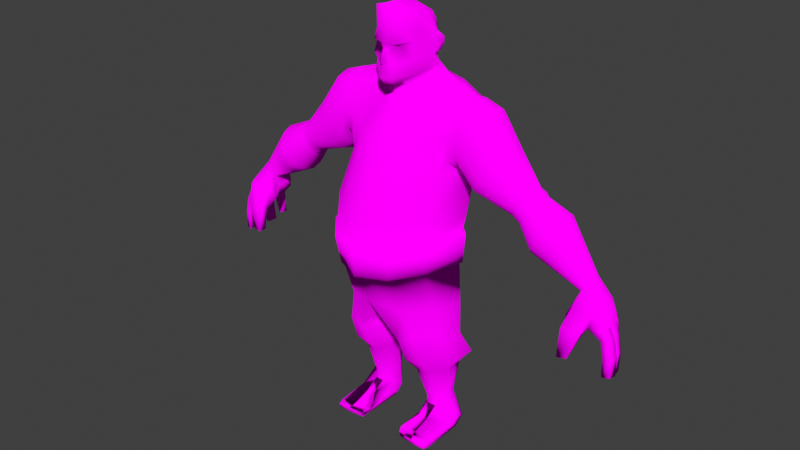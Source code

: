 # Source: Achmad_Rafidani_Aufar_-_UV_Map.blend  (saved by Blender 3.6.11; exported with 4.5.12 LTS)
import bpy
from mathutils import Matrix  # noqa: F401  (used for matrix-valued properties, if any)

bpy.ops.wm.read_factory_settings(use_empty=True)
scene = bpy.context.scene
scene.name = 'Scene'

# ---- collections
col_collection = bpy.data.collections.new('Collection'); scene.collection.children.link(col_collection)

# ---- images (referenced by path relative to the original .blend; pixels are not part of the script)
import os
ASSET_DIR = os.environ.get("B2B_ASSET_DIR", "")  # directory of the original .blend (textures are referenced by path, not embedded)
HERE = os.path.dirname(os.path.abspath(__file__))  # packed textures are extracted next to this script under _unpacked/

def load_image(name, relpath, width, height, colorspace="sRGB"):
    """Load a texture the original file referenced (path relative to the .blend, or extracted next to this script)."""
    p = next((c for c in (os.path.join(HERE, relpath), os.path.join(ASSET_DIR, relpath)) if relpath and os.path.exists(c)), "")
    if p:
        img = bpy.data.images.load(p, check_existing=True)
        img.name = name
    else:  # same state as the original file: an image datablock whose file is absent (Cycles renders it pink)
        img = bpy.data.images.new(name, width, height)
        img.source = "FILE"
        img.filepath = "//" + (relpath or name)
    img.colorspace_settings.name = colorspace
    return img
img_character_png = load_image('Character.png', 'Character.png', 1024, 1024, 'sRGB')

# ---- materials (node trees are filled in below, after node groups)
mat_material = bpy.data.materials.new('Material')
mat_material.use_transparent_shadow = False

# ---- node groups
ng_auto_smooth = bpy.data.node_groups.new('Auto Smooth', 'GeometryNodeTree')
_s = ng_auto_smooth.interface.new_socket(name='Geometry', in_out='OUTPUT', socket_type='NodeSocketGeometry')
_s = ng_auto_smooth.interface.new_socket(name='Geometry', in_out='INPUT', socket_type='NodeSocketGeometry')
_s = ng_auto_smooth.interface.new_socket(name='Angle', in_out='INPUT', socket_type='NodeSocketFloat')
_s.subtype = 'ANGLE'
_s.min_value = 0.0
_s.max_value = 3.142
ng_auto_smooth.is_modifier = True
_N = ng_auto_smooth.nodes; _L = ng_auto_smooth.links
n0 = _N.new('NodeGroupOutput'); n0.name = 'Group Output'; n0.location = (480, -100)
n1 = _N.new('NodeGroupInput'); n1.name = 'Group Input'; n1.location = (-420, -300)
n2 = _N.new('NodeGroupInput'); n2.name = 'Group Input.001'; n2.location = (-60, -100)
n3 = _N.new('GeometryNodeSetShadeSmooth'); n3.name = 'Set Shade Smooth'; n3.location = (120, -100)
n3.domain = 'EDGE'
n4 = _N.new('GeometryNodeSetShadeSmooth'); n4.name = 'Set Shade Smooth.001'; n4.location = (300, -100)
n5 = _N.new('GeometryNodeInputMeshEdgeAngle'); n5.name = 'Edge Angle'; n5.location = (-420, -220)
n6 = _N.new('GeometryNodeInputEdgeSmooth'); n6.name = 'Is Edge Smooth'; n6.location = (-60, -160)
n7 = _N.new('GeometryNodeInputShadeSmooth'); n7.name = 'Is Face Smooth'; n7.location = (-240, -340)
n8 = _N.new('FunctionNodeBooleanMath'); n8.name = 'Boolean Math'; n8.location = (-60, -220)
n9 = _N.new('FunctionNodeCompare'); n9.name = 'Compare'; n9.location = (-240, -180)
n9.operation = 'LESS_EQUAL'
_L.new(n5.outputs[0], n9.inputs[0])
_L.new(n4.outputs[0], n0.inputs[0])
_L.new(n1.outputs[1], n9.inputs[1])
_L.new(n9.outputs[0], n8.inputs[0])
_L.new(n7.outputs[0], n8.inputs[1])
_L.new(n2.outputs[0], n3.inputs[0])
_L.new(n6.outputs[0], n3.inputs[1])
_L.new(n3.outputs[0], n4.inputs[0])
_L.new(n8.outputs[0], n3.inputs[2])
n0.is_active_output = True

# ---- material node trees
mat_material.use_nodes = True; mat_material.node_tree.nodes.clear()
_N = mat_material.node_tree.nodes; _L = mat_material.node_tree.links
n0 = _N.new('ShaderNodeOutputMaterial'); n0.name = 'Material Output'; n0.location = (300, 300)
n1 = _N.new('ShaderNodeBsdfDiffuse'); n1.name = 'Diffuse BSDF'; n1.location = (10, 300)
n1.inputs[1].default_value = 0.5
n2 = _N.new('ShaderNodeTexImage'); n2.name = 'Image Texture'; n2.location = (-280, 275)
n2.image = img_character_png
_L.new(n1.outputs[0], n0.inputs[0])
_L.new(n2.outputs[0], n1.inputs[0])
n0.is_active_output = True

# ---- world
world_world = bpy.data.worlds.new('World'); scene.world = world_world
world_world.use_nodes = True; world_world.node_tree.nodes.clear()
_N = world_world.node_tree.nodes; _L = world_world.node_tree.links
n0 = _N.new('ShaderNodeOutputWorld'); n0.name = 'World Output'; n0.location = (300, 300)
n1 = _N.new('ShaderNodeBackground'); n1.name = 'Background'; n1.location = (10, 300)
n1.inputs[0].default_value = (0.05088, 0.05088, 0.05088, 1.0)
_L.new(n1.outputs[0], n0.inputs[0])
n0.is_active_output = True
world_world.color = (0.05088, 0.05088, 0.05088)
world_world.use_sun_shadow = False
world_world.sun_shadow_jitter_overblur = 0.0

# ---- meshes
me_cube = bpy.data.meshes.new('Cube')
me_cube.from_pydata([(0.4724, -0.1689, -0.5969), (0.4969, -0.4615, 0.8678), (0.6188, 0.3611, -0.3458), (0.3676, 0.5062, 0.542), (0.6083, 0.3991, 0.2197), (0.5316, -0.4025, 0.4744), (0.6664, 0.2197, -0.4362), (0.426, 0.185, 0.7485), (0.6228, 0.1658, 0.2857), (0.4013, 0.5975, -0.4095), (0.2739, 0.7113, 0.4461), (0.296, -0.4615, -0.7068), (0.3024, -0.6952, 0.9923), (0.3324, -0.6489, 0.4499), (0.33, 0.7094, 0.184), (0.2904, 0.2176, 0.8543), (0.5887, 0.3242, -0.1482), (0.5462, -0.5003, -0.1676), (0.6515, 0.1526, -0.1528), (0.3397, -0.6358, -0.2657), (0.5686, 0.4051, 0.04587), (0.4923, -0.4114, 0.2139), (0.6016, 0.1276, 0.1463), (0.3349, -0.6444, 0.1772), (0.1928, -0.7076, 0.1491), (0.08267, -0.7219, 0.06081), (0.08267, -0.7637, -0.2205), (0.0696, -0.7591, 0.06146), (0.1, -0.8472, -0.2134), (0.1782, -0.7408, -0.7496), (0.1646, -0.7905, -0.2923), (0.469, -0.2114, 0.8085), (0.5916, -0.2181, 0.4917), (0.6067, 0.0757, -0.5102), (0.2965, -0.2844, 0.937), (0.6294, -0.1764, -0.1503), (0.5822, -0.2068, 0.1679), (0.3564, -0.7229, 0.2046), (0.6328, 0.2214, -0.1806), (0.5998, 0.3118, 0.3539), (0.7492, 0.4025, 0.2115), (0.7263, 0.3147, -0.09746), (0.7589, 0.3939, 0.0651), (0.68, 0.3335, 0.2959), (0.5267, -0.3918, -0.4547), (0.6714, 0.1635, -0.2941), (0.3444, -0.6782, -0.5681), (0.1814, -0.8283, -0.6021), (0.6321, -0.09619, -0.3352), (0.4527, 0.02526, -0.7377), (0.2259, -0.27, -0.8434), (0.4116, 0.3482, 0.6453), (0.2822, 0.5571, 0.6733), (0.3781, 0.6339, -0.2164), (0.2865, 0.3813, 0.767), (0.8256, 0.489, -0.6393), (0.4866, 0.7408, -0.6931), (1.003, 0.849, -0.874), (1.327, 0.5024, -0.929), (0.8911, -0.1227, -1.028), (0.3387, -0.2944, -1.157), (1.318, -0.4081, -2.785), (0.7716, -0.9921, -2.735), (1.599, 0.4823, -2.902), (1.078, 1.315, -2.593), (1.65, 0.1957, -3.943), (1.148, 0.6425, -3.846), (0.8085, -1.46, -3.812), (1.382, -0.8885, -3.815), (0.7208, -0.7487, -2.029), (1.053, 1.364, -1.784), (1.022, 0.5353, -7.173), (1.549, 0.222, -7.23), (1.021, -0.9501, -7.242), (1.402, -0.3438, -7.206), (0.786, -1.101, -6.325), (0.606, -1.049, -7.24), (0.3489, -0.3887, -7.163), (0.3306, 0.00436, -7.231), (0.4943, 0.5387, -7.155), (0.879, 0.6376, -6.216), (0.9443, 0.6298, -9.261), (1.163, 0.5205, -9.27), (1.01, -0.007462, -9.34), (1.185, 0.2773, -9.274), (0.7601, -0.05183, -9.334), (0.6054, 0.1894, -9.257), (0.5944, 0.4867, -9.253), (0.6871, 0.6319, -9.25), (0.4499, 0.8312, -7.795), (1.049, 0.8271, -7.757), (1.55, -0.1362, -7.923), (1.088, -0.6802, -7.941), (0.2515, 0.2913, -7.841), (1.684, 0.5549, -7.874), (0.5852, -0.7696, -7.929), (0.2737, -0.3132, -7.884), (0.955, 0.6697, -8.258), (1.012, -0.3413, -8.369), (0.4974, -0.09655, -8.313), (0.5861, 0.6724, -8.269), (1.32, 0.02154, -8.357), (0.4826, 0.3028, -8.307), (1.367, 0.4787, -8.272), (0.6763, -0.4009, -8.361), (1.007, -0.03457, -9.571), (0.7576, -0.0681, -9.542), (0.6404, 0.6114, -9.9), (0.5477, 0.4898, -9.826), (0.5774, 0.1823, -9.655), (1.479, 0.2658, -9.798), (1.486, 0.5083, -9.922), (1.108, 0.6038, -9.926), (0.7576, -0.4076, -9.75), (1.007, -0.3962, -9.793), (0.6404, 0.3175, -10.16), (0.5477, 0.3278, -10.01), (0.5774, -0.1385, -9.891), (1.479, -0.01864, -9.975), (1.476, 0.2518, -10.16), (1.108, 0.2755, -10.16), (0.5477, -0.8774, -9.973), (1.003, -0.9314, -9.94), (0.6404, -1.02, -10.15), (1.437, -0.9572, -10.0), (1.433, -1.047, -10.16), (1.108, -1.062, -10.16), (0.5527, -0.7388, -9.96), (1.004, -0.8229, -9.92), (1.478, -0.8496, -10.16), (1.444, -0.8241, -9.993), (0.6404, -0.7839, -10.16), (1.108, -0.8259, -10.16), (0.5477, -0.7736, -10.01), (0.6215, -1.03, -10.02), (1.42, -1.074, -10.05), (1.05, -1.075, -10.02), (1.415, -0.1266, -1.161), (1.622, 0.5015, -1.026), (1.502, 0.8382, -2.588), (1.452, 1.187, -1.785), (1.396, -0.3502, -1.923), (1.465, -0.3168, -2.421), (1.525, 0.9405, -1.25), (3.285, 0.9277, -3.245), (2.362, 1.162, -2.644), (3.401, 0.8712, -3.072), (2.571, 1.06, -2.333), (3.486, 0.717, -2.946), (2.724, 0.7826, -2.105), (3.517, 0.5063, -2.9), (2.78, 0.403, -2.021), (2.724, 0.02353, -2.105), (2.571, -0.2543, -2.333), (2.362, -0.356, -2.644), (2.153, -0.2543, -2.955), (2.018, 0.02353, -3.144), (3.053, 0.5063, -3.59), (1.962, 0.403, -3.227), (3.084, 0.717, -3.544), (2.018, 0.7826, -3.144), (3.169, 0.8712, -3.418), (2.153, 1.06, -2.955), (1.638, 1.162, -2.014), (1.655, 1.06, -1.407), (1.692, 0.7826, -1.136), (1.706, 0.403, -1.036), (1.692, 0.02353, -1.136), (1.655, -0.2543, -1.407), (1.638, -0.356, -2.014), (1.627, -0.2543, -2.372), (1.64, 0.02353, -2.725), (1.645, 0.403, -2.899), (1.64, 0.7826, -2.725), (1.627, 1.06, -2.372), (2.087, -0.2543, -1.555), (1.94, -0.356, -2.223), (2.182, 0.02353, -1.305), (2.217, 0.403, -1.214), (1.89, 1.06, -2.663), (1.94, 1.162, -2.223), (2.087, 1.06, -1.555), (2.182, 0.7826, -1.305), (1.829, 0.7826, -2.934), (1.803, 0.403, -3.063), (1.829, 0.02353, -2.934), (1.89, -0.2543, -2.663), (4.942, 0.6716, -4.635), (5.016, 0.6356, -4.525), (5.07, 0.5373, -4.445), (5.09, 0.403, -4.415), (5.07, 0.2688, -4.445), (5.016, 0.1705, -4.525), (4.942, 0.1345, -4.635), (4.868, 0.1705, -4.745), (4.814, 0.2688, -4.826), (4.764, 0.403, -4.855), (4.814, 0.5373, -4.826), (4.868, 0.6356, -4.745), (3.862, 1.058, -3.718), (3.682, 0.9704, -3.987), (4.037, 0.9704, -3.486), (4.309, 0.403, -3.251), (4.208, 0.7306, -3.303), (3.55, 0.7306, -4.183), (3.502, 0.403, -4.255), (3.55, 0.0755, -4.183), (3.682, -0.1643, -3.987), (3.862, -0.252, -3.718), (4.037, -0.1643, -3.486), (4.208, 0.0755, -3.303), (1.579, 0.1605, -6.352), (1.283, -0.5003, -6.367), (4.981, 0.9413, -5.4), (5.067, 0.4072, -5.385), (5.031, 0.6738, -5.385), (4.841, 0.8093, -5.319), (5.354, -0.1622, -5.075), (5.408, -0.04282, -5.008), (5.493, 0.4766, -4.971), (5.363, 0.7339, -4.983), (4.727, 0.572, -5.054), (4.728, 0.284, -5.066), (5.494, 0.1885, -4.983), (4.814, 0.8137, -5.064), (5.183, 0.9017, -5.008), (4.971, 0.9284, -5.041), (4.621, 0.01121, -5.366), (5.319, 0.9289, -5.453), (5.538, 0.7727, -5.44), (4.709, 0.2692, -5.282), (4.751, 0.5562, -5.28), (5.654, 0.4907, -5.392), (5.111, 0.082, -5.384), (5.671, 0.2004, -5.415), (5.615, 0.01894, -5.42), (5.283, -0.1347, -5.429), (5.673, 0.2546, -5.412), (5.565, 0.002245, -5.378), (5.624, 0.551, -5.42), (5.654, 0.2513, -5.372), (5.441, 0.7932, -5.449), (5.641, 0.5479, -5.351), (5.26, 0.9462, -5.378), (5.478, 0.7963, -5.372), (5.894, 0.2074, -6.599), (5.838, 0.02599, -6.603), (5.661, -0.02533, -6.609), (5.702, 0.1603, -6.609), (5.796, 0.5277, -6.673), (5.814, 0.2916, -6.693), (5.61, 0.4913, -6.666), (5.605, 0.2239, -6.674), (5.551, 0.7798, -6.55), (5.605, 0.558, -6.569), (5.402, 0.7303, -6.485), (5.433, 0.5038, -6.49), (5.158, 0.9179, -6.241), (5.299, 0.9359, -6.275), (5.334, 0.8003, -6.278), (5.224, 0.7398, -6.24), (5.744, 0.02246, -5.693), (5.8, 0.2039, -5.689), (5.567, -0.02886, -5.699), (5.608, 0.1568, -5.699), (5.834, 0.02423, -6.128), (5.657, -0.02709, -6.133), (5.697, 0.1586, -6.134), (5.889, 0.2057, -6.123), (5.763, 0.2564, -5.698), (5.744, 0.4925, -5.677), (5.563, 0.4561, -5.71), (5.55, 0.1886, -5.709), (5.846, 0.2588, -6.147), (5.633, 0.1911, -6.158), (5.828, 0.4949, -6.126), (5.646, 0.4585, -6.159), (5.668, 0.5524, -5.705), (5.582, 0.7741, -5.725), (5.429, 0.7246, -5.736), (5.46, 0.4981, -5.737), (5.684, 0.5551, -6.088), (5.474, 0.5008, -6.09), (5.596, 0.7769, -6.095), (5.443, 0.7273, -6.085), (5.315, 0.9324, -5.942), (5.177, 0.9143, -5.949), (5.438, 0.7967, -5.937), (5.242, 0.7363, -5.949), (5.183, 0.9126, -5.641), (5.321, 0.9306, -5.634), (5.443, 0.795, -5.629), (5.248, 0.7345, -5.641), (4.81, -0.007161, -5.015), (5.214, -0.3914, -5.484), (5.186, -0.1868, -5.609), (4.754, -0.4187, -5.476), (4.72, -0.2245, -5.592), (5.005, -0.4804, -6.166), (4.976, -0.2903, -6.152), (4.76, -0.5269, -6.189), (4.725, -0.3301, -6.175), (1.03, -0.9122, -7.341), (0.339, -0.3788, -7.258), (1.419, -0.3211, -7.284), (0.2422, -0.03426, -6.925), (0.602, -0.9956, -7.372), (0.3621, 0.5765, -6.876), (0.9838, 0.5627, -6.917), (1.557, 0.2056, -6.995), (1.384, -0.368, -7.076), (0.9858, -0.9727, -7.105), (0.5508, -1.087, -7.136), (0.3146, -0.4453, -7.058), (3.048, 0.003303, -3.363), (2.957, 0.1723, -3.496), (3.048, 0.8028, -3.363), (2.957, 0.6338, -3.496), (3.175, 0.8646, -3.173), (3.302, 0.8028, -2.984), (3.395, 0.6338, -2.846), (3.164, 0.1723, -3.654), (3.257, 0.003406, -3.515), (3.384, -0.05842, -3.326), (3.51, 0.003406, -3.143), (3.61, 0.1723, -3.007), (3.51, 0.8027, -3.143), (3.384, 0.8645, -3.326), (3.61, 0.6338, -3.007), (3.257, 0.8027, -3.515), (3.164, 0.6338, -3.654), (3.302, 0.003303, -2.984), (3.395, 0.1723, -2.846), (3.175, -0.05854, -3.173), (1.676, -0.01043, -4.314), (1.359, -1.004, -4.47), (1.116, 0.5613, -4.206), (0.8187, -1.588, -4.535), (1.257, -0.8479, -5.19), (1.642, -0.009454, -5.066), (0.73, -1.521, -5.256), (0.9793, 0.6205, -4.981), (1.735, -0.01277, -5.064), (1.755, 0.05656, -4.329), (0.9962, 0.654, -4.989), (1.126, 0.6243, -4.212), (0.8338, -1.673, -4.555), (1.405, -1.025, -4.478), (1.324, -0.876, -5.193), (0.7352, -1.588, -5.254), (4.224, 0.9287, -4.025), (4.365, 0.8583, -3.834), (4.571, 0.403, -3.641), (4.079, 0.8583, -4.241), (4.497, 0.6659, -3.685), (3.973, 0.6659, -4.398), (3.924, 0.403, -4.456), (3.973, 0.1402, -4.398), (4.079, -0.05221, -4.241), (4.224, -0.1226, -4.025), (4.365, -0.05221, -3.834), (4.497, 0.1402, -3.685), (0.0, -0.827, -0.759), (0.0, -0.799, 1.079), (0.0, 0.6432, -0.4679), (0.0, 0.8708, 0.4086), (-0.4724, -0.1689, -0.5969), (-0.4969, -0.4615, 0.8678), (-0.6188, 0.3611, -0.3458), (-0.3676, 0.5062, 0.542), (0.0, -0.7127, 0.4299), (0.0, 0.8387, 0.2651), (-0.6083, 0.3991, 0.2197), (-0.5316, -0.4025, 0.4744), (0.0, 0.2268, 0.9542), (-0.6664, 0.2197, -0.4362), (-0.426, 0.185, 0.7485), (-0.6228, 0.1658, 0.2857), (-0.4013, 0.5975, -0.4095), (-0.2739, 0.7113, 0.4461), (-0.296, -0.4615, -0.7068), (-0.3024, -0.6952, 0.9923), (-0.3324, -0.6489, 0.4499), (-0.33, 0.7094, 0.184), (-0.2904, 0.2176, 0.8543), (-0.5887, 0.3242, -0.1482), (-0.5462, -0.5003, -0.1676), (0.0, -0.8671, -0.3118), (-0.6515, 0.1526, -0.1528), (-0.3397, -0.6358, -0.2657), (0.0, -0.7545, 0.1247), (-0.5686, 0.4051, 0.04587), (-0.4923, -0.4114, 0.2139), (-0.6016, 0.1276, 0.1463), (-0.3349, -0.6444, 0.1772), (-0.1928, -0.7076, 0.1491), (-0.08267, -0.7219, 0.06081), (-0.08267, -0.7637, -0.2205), (0.0, -0.9365, -0.2507), (-0.0696, -0.7591, 0.06146), (-0.1, -0.8472, -0.2134), (-0.1782, -0.7408, -0.7496), (-0.1646, -0.7905, -0.2923), (-0.469, -0.2114, 0.8085), (-0.5916, -0.2181, 0.4917), (0.0, -0.2964, 1.067), (-0.6067, 0.0757, -0.5102), (-0.2965, -0.2844, 0.937), (-0.6294, -0.1764, -0.1503), (-0.5822, -0.2068, 0.1679), (0.0, -0.7818, 0.1705), (-0.3564, -0.7229, 0.2046), (-0.6328, 0.2214, -0.1806), (-0.5998, 0.3118, 0.3539), (-0.7492, 0.4025, 0.2115), (-0.7263, 0.3147, -0.09746), (-0.7589, 0.3939, 0.0651), (-0.68, 0.3335, 0.2959), (0.0, -0.7939, 0.02801), (-0.5267, -0.3918, -0.4547), (-0.6714, 0.1635, -0.2941), (-0.3444, -0.6782, -0.5681), (0.0, -0.9197, -0.5984), (-0.1814, -0.8283, -0.6021), (-0.6321, -0.09619, -0.3352), (0.0, -0.476, -0.8751), (-0.4527, 0.02526, -0.7377), (-0.2259, -0.27, -0.8434), (0.0, 0.5811, 0.748), (-0.4116, 0.3482, 0.6453), (-0.2822, 0.5571, 0.6733), (-0.3781, 0.6339, -0.2164), (-0.2865, 0.3813, 0.767), (0.0, 0.693, -0.2654), (0.0, 0.4245, 0.8391), (-0.8256, 0.489, -0.6393), (0.0, 0.7663, -0.6919), (-0.4866, 0.7408, -0.6931), (-1.003, 0.849, -0.874), (0.0, 0.8744, -0.8728), (-1.327, 0.5024, -0.929), (0.0, -0.4867, -1.189), (-0.8911, -0.1227, -1.028), (-0.3387, -0.2944, -1.157), (0.0, -1.354, -2.719), (-1.318, -0.4081, -2.785), (-0.7716, -0.9921, -2.735), (-1.599, 0.4823, -2.902), (-1.078, 1.315, -2.593), (0.0, 1.408, -2.525), (-1.65, 0.1957, -3.943), (-1.148, 0.6425, -3.846), (0.0, -1.893, -3.813), (-0.8085, -1.46, -3.812), (0.0, 0.6829, -3.716), (-1.382, -0.8885, -3.815), (0.0, -1.148, -2.035), (-0.7208, -0.7487, -2.029), (-1.053, 1.364, -1.784), (0.0, 1.442, -1.747), (0.0, -0.9643, -6.099), (-1.022, 0.5353, -7.173), (-1.549, 0.222, -7.23), (-1.021, -0.9501, -7.242), (-1.402, -0.3438, -7.206), (-0.786, -1.101, -6.325), (0.0, -1.465, -6.095), (-0.606, -1.049, -7.24), (-0.3489, -0.3887, -7.163), (0.0, -0.1401, -6.088), (-0.3306, 0.00436, -7.231), (0.0, 0.6801, -6.111), (-0.4943, 0.5387, -7.155), (-0.879, 0.6376, -6.216), (-0.9443, 0.6298, -9.261), (-1.163, 0.5205, -9.27), (-1.01, -0.007462, -9.34), (-1.185, 0.2773, -9.274), (-0.7601, -0.05183, -9.334), (-0.6054, 0.1894, -9.257), (-0.5944, 0.4867, -9.253), (-0.6871, 0.6319, -9.25), (-0.4499, 0.8312, -7.795), (-1.049, 0.8271, -7.757), (-1.55, -0.1362, -7.923), (-1.088, -0.6802, -7.941), (-0.2515, 0.2913, -7.841), (-1.684, 0.5549, -7.874), (-0.5852, -0.7696, -7.929), (-0.2737, -0.3132, -7.884), (-0.955, 0.6697, -8.258), (-1.012, -0.3413, -8.369), (-0.4974, -0.09655, -8.313), (-0.5861, 0.6724, -8.269), (-1.32, 0.02154, -8.357), (-0.4826, 0.3028, -8.307), (-1.367, 0.4787, -8.272), (-0.6763, -0.4009, -8.361), (-1.007, -0.03457, -9.571), (-0.7576, -0.0681, -9.542), (-0.6404, 0.6114, -9.9), (-0.5477, 0.4898, -9.826), (-0.5774, 0.1823, -9.655), (-1.479, 0.2658, -9.798), (-1.486, 0.5083, -9.922), (-1.108, 0.6038, -9.926), (-0.7576, -0.4076, -9.75), (-1.007, -0.3962, -9.793), (-0.6404, 0.3175, -10.16), (-0.5477, 0.3278, -10.01), (-0.5774, -0.1385, -9.891), (-1.479, -0.01864, -9.975), (-1.476, 0.2518, -10.16), (-1.108, 0.2755, -10.16), (-0.5477, -0.8774, -9.973), (-1.003, -0.9314, -9.94), (-0.6404, -1.02, -10.15), (-1.437, -0.9572, -10.0), (-1.433, -1.047, -10.16), (-1.108, -1.062, -10.16), (-0.5527, -0.7388, -9.96), (-1.004, -0.8229, -9.92), (-1.478, -0.8496, -10.16), (-1.444, -0.8241, -9.993), (-0.6404, -0.7839, -10.16), (-1.108, -0.8259, -10.16), (-0.5477, -0.7736, -10.01), (-0.6215, -1.03, -10.02), (-1.42, -1.074, -10.05), (-1.05, -1.075, -10.02), (-1.415, -0.1266, -1.161), (-1.622, 0.5015, -1.026), (-1.502, 0.8382, -2.588), (-1.452, 1.187, -1.785), (-1.396, -0.3502, -1.923), (-1.465, -0.3168, -2.421), (-1.525, 0.9405, -1.25), (-3.285, 0.9277, -3.245), (-2.362, 1.162, -2.644), (-3.401, 0.8712, -3.072), (-2.571, 1.06, -2.333), (-3.486, 0.717, -2.946), (-2.724, 0.7826, -2.105), (-3.517, 0.5063, -2.9), (-2.78, 0.403, -2.021), (-2.724, 0.02353, -2.105), (-2.571, -0.2543, -2.333), (-2.362, -0.356, -2.644), (-2.153, -0.2543, -2.955), (-2.018, 0.02353, -3.144), (-3.053, 0.5063, -3.59), (-1.962, 0.403, -3.227), (-3.084, 0.717, -3.544), (-2.018, 0.7826, -3.144), (-3.169, 0.8712, -3.418), (-2.153, 1.06, -2.955), (-1.638, 1.162, -2.014), (-1.655, 1.06, -1.407), (-1.692, 0.7826, -1.136), (-1.706, 0.403, -1.036), (-1.692, 0.02353, -1.136), (-1.655, -0.2543, -1.407), (-1.638, -0.356, -2.014), (-1.627, -0.2543, -2.372), (-1.64, 0.02353, -2.725), (-1.645, 0.403, -2.899), (-1.64, 0.7826, -2.725), (-1.627, 1.06, -2.372), (-2.087, -0.2543, -1.555), (-1.94, -0.356, -2.223), (-2.182, 0.02353, -1.305), (-2.217, 0.403, -1.214), (-1.89, 1.06, -2.663), (-1.94, 1.162, -2.223), (-2.087, 1.06, -1.555), (-2.182, 0.7826, -1.305), (-1.829, 0.7826, -2.934), (-1.803, 0.403, -3.063), (-1.829, 0.02353, -2.934), (-1.89, -0.2543, -2.663), (-4.942, 0.6716, -4.635), (-5.016, 0.6356, -4.525), (-5.07, 0.5373, -4.445), (-5.09, 0.403, -4.415), (-5.07, 0.2688, -4.445), (-5.016, 0.1705, -4.525), (-4.942, 0.1345, -4.635), (-4.868, 0.1705, -4.745), (-4.814, 0.2688, -4.826), (-4.764, 0.403, -4.855), (-4.814, 0.5373, -4.826), (-4.868, 0.6356, -4.745), (-3.862, 1.058, -3.718), (-3.682, 0.9704, -3.987), (-4.037, 0.9704, -3.486), (-4.309, 0.403, -3.251), (-4.208, 0.7306, -3.303), (-3.55, 0.7306, -4.183), (-3.502, 0.403, -4.255), (-3.55, 0.0755, -4.183), (-3.682, -0.1643, -3.987), (-3.862, -0.252, -3.718), (-4.037, -0.1643, -3.486), (-4.208, 0.0755, -3.303), (-1.579, 0.1605, -6.352), (-1.283, -0.5003, -6.367), (-4.981, 0.9413, -5.4), (-5.067, 0.4072, -5.385), (-5.031, 0.6738, -5.385), (-4.841, 0.8093, -5.319), (-5.354, -0.1622, -5.075), (-5.408, -0.04282, -5.008), (-5.493, 0.4766, -4.971), (-5.363, 0.7339, -4.983), (-4.727, 0.572, -5.054), (-4.728, 0.284, -5.066), (-5.494, 0.1885, -4.983), (-4.814, 0.8137, -5.064), (-5.183, 0.9017, -5.008), (-4.971, 0.9284, -5.041), (-4.621, 0.01121, -5.366), (-5.319, 0.9289, -5.453), (-5.538, 0.7727, -5.44), (-4.709, 0.2692, -5.282), (-4.751, 0.5562, -5.28), (-5.654, 0.4907, -5.392), (-5.111, 0.082, -5.384), (-5.671, 0.2004, -5.415), (-5.615, 0.01894, -5.42), (-5.283, -0.1347, -5.429), (-5.673, 0.2546, -5.412), (-5.565, 0.002245, -5.378), (-5.624, 0.551, -5.42), (-5.654, 0.2513, -5.372), (-5.441, 0.7932, -5.449), (-5.641, 0.5479, -5.351), (-5.26, 0.9462, -5.378), (-5.478, 0.7963, -5.372), (-5.894, 0.2074, -6.599), (-5.838, 0.02599, -6.603), (-5.661, -0.02533, -6.609), (-5.702, 0.1603, -6.609), (-5.796, 0.5277, -6.673), (-5.814, 0.2916, -6.693), (-5.61, 0.4913, -6.666), (-5.605, 0.2239, -6.674), (-5.551, 0.7798, -6.55), (-5.605, 0.558, -6.569), (-5.402, 0.7303, -6.485), (-5.433, 0.5038, -6.49), (-5.158, 0.9179, -6.241), (-5.299, 0.9359, -6.275), (-5.334, 0.8003, -6.278), (-5.224, 0.7398, -6.24), (-5.744, 0.02246, -5.693), (-5.8, 0.2039, -5.689), (-5.567, -0.02886, -5.699), (-5.608, 0.1568, -5.699), (-5.834, 0.02423, -6.128), (-5.657, -0.02709, -6.133), (-5.697, 0.1586, -6.134), (-5.889, 0.2057, -6.123), (-5.763, 0.2564, -5.698), (-5.744, 0.4925, -5.677), (-5.563, 0.4561, -5.71), (-5.55, 0.1886, -5.709), (-5.846, 0.2588, -6.147), (-5.633, 0.1911, -6.158), (-5.828, 0.4949, -6.126), (-5.646, 0.4585, -6.159), (-5.668, 0.5524, -5.705), (-5.582, 0.7741, -5.725), (-5.429, 0.7246, -5.736), (-5.46, 0.4981, -5.737), (-5.684, 0.5551, -6.088), (-5.474, 0.5008, -6.09), (-5.596, 0.7769, -6.095), (-5.443, 0.7273, -6.085), (-5.315, 0.9324, -5.942), (-5.177, 0.9143, -5.949), (-5.438, 0.7967, -5.937), (-5.242, 0.7363, -5.949), (-5.183, 0.9126, -5.641), (-5.321, 0.9306, -5.634), (-5.443, 0.795, -5.629), (-5.248, 0.7345, -5.641), (-4.81, -0.007161, -5.015), (-5.214, -0.3914, -5.484), (-5.186, -0.1868, -5.609), (-4.754, -0.4187, -5.476), (-4.72, -0.2245, -5.592), (-5.005, -0.4804, -6.166), (-4.976, -0.2903, -6.152), (-4.76, -0.5269, -6.189), (-4.725, -0.3301, -6.175), (-1.03, -0.9122, -7.341), (-0.339, -0.3788, -7.258), (-1.419, -0.3211, -7.284), (-0.2422, -0.03426, -6.925), (-0.602, -0.9956, -7.372), (-0.3621, 0.5765, -6.876), (-0.9838, 0.5627, -6.917), (-1.557, 0.2056, -6.995), (-1.384, -0.368, -7.076), (-0.9858, -0.9727, -7.105), (-0.5508, -1.087, -7.136), (-0.3146, -0.4453, -7.058), (-3.048, 0.003303, -3.363), (-2.957, 0.1723, -3.496), (-3.048, 0.8028, -3.363), (-2.957, 0.6338, -3.496), (-3.175, 0.8646, -3.173), (-3.302, 0.8028, -2.984), (-3.395, 0.6338, -2.846), (-3.164, 0.1723, -3.654), (-3.257, 0.003406, -3.515), (-3.384, -0.05842, -3.326), (-3.51, 0.003406, -3.143), (-3.61, 0.1723, -3.007), (-3.51, 0.8027, -3.143), (-3.384, 0.8645, -3.326), (-3.61, 0.6338, -3.007), (-3.257, 0.8027, -3.515), (-3.164, 0.6338, -3.654), (-3.302, 0.003303, -2.984), (-3.395, 0.1723, -2.846), (-3.175, -0.05854, -3.173), (-1.676, -0.01043, -4.314), (0.0, -1.895, -4.57), (-1.359, -1.004, -4.47), (-1.116, 0.5613, -4.206), (-0.8187, -1.588, -4.535), (0.0, 0.6482, -4.153), (-1.257, -0.8479, -5.19), (-1.642, -0.009454, -5.066), (-0.73, -1.521, -5.256), (-0.9793, 0.6205, -4.981), (0.0, -1.74, -5.257), (0.0, 0.7023, -4.93), (0.0, -1.951, -4.583), (-1.735, -0.01277, -5.064), (-1.755, 0.05656, -4.329), (0.0, -1.937, -5.253), (-0.9962, 0.654, -4.989), (-1.126, 0.6243, -4.212), (0.0, 0.7959, -4.938), (0.0, 0.7223, -4.154), (-0.8338, -1.673, -4.555), (-1.405, -1.025, -4.478), (-1.324, -0.876, -5.193), (-0.7352, -1.588, -5.254), (-4.224, 0.9287, -4.025), (-4.365, 0.8583, -3.834), (-4.571, 0.403, -3.641), (-4.079, 0.8583, -4.241), (-4.497, 0.6659, -3.685), (-3.973, 0.6659, -4.398), (-3.924, 0.403, -4.456), (-3.973, 0.1402, -4.398), (-4.079, -0.05221, -4.241), (-4.224, -0.1226, -4.025), (-4.365, -0.05221, -3.834), (-4.497, 0.1402, -3.685)], [], [(14, 10, 3, 4), (32, 31, 1, 5), (15, 374, 405, 34), (36, 32, 5, 21), (364, 53, 9), (34, 405, 363, 12), (371, 365, 10, 14), (31, 34, 12, 1), (5, 1, 12, 13), (52, 428, 434, 54), (44, 17, 19, 46), (2, 16, 45, 6), (48, 35, 17, 44), (47, 30, 387, 422), (17, 21, 23, 19), (35, 36, 21, 17), (398, 28, 27, 418), (26, 25, 27, 28), (387, 26, 28, 398), (25, 24, 27), (46, 19, 30, 47), (10, 365, 428, 52), (18, 22, 36, 35), (45, 18, 35, 48), (7, 15, 34, 31), (22, 8, 32, 36), (8, 7, 31, 32), (37, 13, 370, 410), (21, 5, 13, 37), (23, 21, 37), (8, 39, 51, 7), (20, 4, 40, 42), (16, 20, 42, 41), (39, 8, 43), (38, 16, 41), (4, 39, 43, 40), (41, 42, 18, 38), (418, 27, 24, 390), (18, 42, 40, 22), (22, 40, 43, 8), (19, 25, 26, 30), (25, 19, 23, 24), (30, 26, 387), (6, 45, 48, 33), (11, 46, 47, 29), (29, 47, 422, 362), (33, 48, 44, 0), (0, 44, 46, 11), (11, 50, 49, 0), (11, 29, 425, 50), (29, 362, 425), (0, 49, 6, 33), (13, 12, 363, 370), (51, 54, 15, 7), (14, 20, 53), (45, 16, 38, 18), (4, 20, 14), (3, 10, 52), (53, 16, 2, 9), (51, 39, 4, 3), (52, 54, 51, 3), (390, 24, 37, 410), (37, 24, 23), (53, 433, 371, 14), (54, 434, 374, 15), (2, 6, 49, 55), (364, 9, 56, 436), (9, 2, 55, 56), (436, 56, 57, 439), (56, 55, 58, 57), (69, 456, 444, 62), (50, 425, 441, 60), (55, 49, 59, 58), (49, 50, 60, 59), (70, 140, 139, 64), (459, 70, 64, 449), (732, 336, 345, 746), (334, 335, 347, 343), (338, 339, 342, 348), (335, 337, 346, 347), (340, 338, 348, 349), (61, 62, 67, 68), (63, 61, 68, 65), (449, 64, 66, 454), (62, 444, 452, 67), (64, 139, 65, 66), (439, 57, 70, 459), (57, 143, 140, 70), (58, 59, 137, 138), (59, 60, 137), (60, 441, 456, 69), (211, 80, 341, 339), (737, 466, 75, 340), (80, 471, 738, 341), (338, 212, 211, 339), (304, 72, 74), (76, 312, 313, 77), (77, 313, 305), (305, 469, 471, 307), (307, 308, 71, 79), (100, 97, 81, 88), (101, 98, 83, 84), (102, 100, 88, 87), (103, 101, 84, 82), (104, 99, 86, 85), (98, 104, 85, 83), (97, 103, 82, 81), (99, 102, 87, 86), (77, 78, 303), (71, 72, 94, 90), (73, 76, 306, 302), (76, 77, 303, 306), (72, 304, 91, 94), (78, 79, 89, 93), (74, 73, 302, 304), (79, 71, 90, 89), (96, 93, 102, 99), (90, 94, 103, 97), (92, 95, 104, 98), (95, 96, 99, 104), (94, 91, 101, 103), (93, 89, 100, 102), (91, 92, 98, 101), (89, 90, 97, 100), (84, 83, 105, 110), (87, 88, 107, 108), (85, 86, 109, 106), (88, 81, 112, 107), (86, 87, 108, 109), (82, 84, 110, 111), (81, 82, 111, 112), (83, 85, 106, 105), (105, 114, 118, 110), (111, 119, 120, 112), (107, 115, 116, 108), (109, 117, 113, 106), (105, 114, 113, 106), (118, 119, 111, 110), (108, 116, 117, 109), (127, 128, 122, 121), (129, 130, 124, 125), (131, 132, 126, 123), (130, 128, 122, 124), (127, 133, 121), (132, 129, 125, 126), (133, 131, 123, 121), (125, 124, 135), (121, 123, 134), (116, 115, 131, 133), (120, 119, 129, 132), (117, 116, 133, 127), (118, 114, 128, 130), (115, 120, 132, 131), (119, 118, 130, 129), (113, 114, 128, 127), (113, 117, 127), (124, 122, 136, 135), (121, 122, 136, 134), (126, 125, 135, 136), (123, 126, 136, 134), (142, 141, 61), (63, 142, 61), (157, 330, 204, 205), (332, 150, 151, 152), (327, 144, 146, 326), (318, 145, 147, 319), (332, 152, 153, 331), (331, 153, 154, 333), (333, 154, 155, 314), (150, 320, 149, 151), (314, 155, 156, 315), (176, 175, 168, 169), (319, 147, 149, 320), (157, 315, 156, 158), (353, 350, 187, 198), (164, 140, 143), (175, 177, 167, 168), (177, 178, 166, 167), (180, 179, 174, 163), (181, 180, 163, 164), (178, 182, 165, 166), (179, 183, 173, 174), (182, 181, 164, 165), (183, 184, 172, 173), (184, 185, 171, 172), (185, 186, 170, 171), (186, 176, 169, 170), (155, 154, 176, 186), (156, 155, 186, 185), (158, 156, 185, 184), (160, 158, 184, 183), (149, 147, 181, 182), (162, 160, 183, 179), (151, 149, 182, 178), (147, 145, 180, 181), (145, 162, 179, 180), (152, 151, 178, 177), (153, 152, 177, 175), (154, 153, 175, 176), (218, 217, 236, 238), (350, 351, 188, 187), (354, 352, 190, 189), (355, 353, 198, 197), (351, 354, 189, 188), (356, 355, 197, 196), (357, 356, 196, 195), (358, 357, 195, 194), (359, 358, 194, 193), (360, 359, 193, 192), (361, 360, 192, 191), (352, 361, 191, 190), (316, 162, 145, 318), (324, 323, 208, 209), (325, 324, 209, 210), (144, 318, 319, 146), (323, 322, 207, 208), (329, 200, 204, 330), (322, 321, 206, 207), (328, 203, 201, 326), (150, 325, 210, 202), (143, 57, 58, 138), (65, 139, 63), (137, 60, 69, 141), (61, 141, 69, 62), (165, 164, 143), (141, 142, 169), (142, 170, 169), (168, 167, 137), (143, 138, 165), (140, 164, 163), (172, 142, 63), (173, 172, 63), (174, 173, 139), (174, 139, 140), (173, 63, 139), (168, 137, 141), (138, 166, 165), (169, 168, 141), (137, 167, 166), (142, 172, 171), (138, 137, 166), (163, 174, 140), (142, 171, 170), (309, 74, 72), (308, 309, 72, 71), (220, 219, 242, 244), (222, 221, 231, 230), (219, 223, 240, 242), (221, 224, 216, 231), (226, 225, 243, 213), (293, 227, 297, 296), (223, 218, 238, 240), (224, 226, 213, 216), (225, 220, 244, 243), (227, 222, 230), (195, 196, 222, 227), (188, 189, 220, 225), (198, 187, 226, 224), (191, 192, 218, 223), (194, 195, 227, 293), (187, 188, 225, 226), (197, 198, 224, 221), (190, 191, 223, 219), (193, 194, 293, 217), (196, 197, 221, 222), (189, 190, 219, 220), (192, 193, 217, 218), (283, 281, 254, 253), (265, 266, 247, 246), (275, 273, 250, 249), (268, 265, 246, 245), (213, 215, 231, 216), (235, 234, 240, 238), (236, 235, 238), (234, 233, 240), (237, 232, 242, 240), (232, 214, 242), (233, 237, 240), (231, 215, 214, 230), (239, 229, 244, 242), (229, 215, 244), (214, 239, 242), (228, 213, 243), (241, 228, 243, 244), (215, 241, 244), (250, 252, 251, 249), (259, 260, 257, 258), (247, 248, 245, 246), (254, 256, 255, 253), (276, 275, 249, 251), (286, 285, 258, 257), (266, 267, 248, 247), (284, 283, 253, 255), (273, 274, 252, 250), (285, 287, 259, 258), (267, 268, 245, 248), (281, 282, 256, 254), (274, 276, 251, 252), (287, 288, 260, 259), (282, 284, 255, 256), (288, 286, 257, 260), (233, 234, 262, 264), (236, 233, 264, 263), (234, 235, 261, 262), (235, 236, 263, 261), (264, 262, 268, 267), (263, 264, 267, 266), (262, 261, 265, 268), (261, 263, 266, 265), (233, 214, 271, 272), (237, 233, 272, 269), (214, 232, 270, 271), (232, 237, 269, 270), (272, 271, 276, 274), (269, 272, 274, 273), (271, 270, 275, 276), (270, 269, 273, 275), (214, 215, 279, 280), (239, 214, 280, 277), (215, 229, 278, 279), (229, 239, 277, 278), (280, 279, 284, 282), (277, 280, 282, 281), (279, 278, 283, 284), (278, 277, 281, 283), (292, 289, 286, 288), (291, 292, 288, 287), (290, 291, 287, 285), (289, 290, 285, 286), (213, 228, 290, 289), (228, 241, 291, 290), (241, 215, 292, 291), (215, 213, 289, 292), (230, 214, 233, 227), (227, 233, 236), (294, 296, 300, 298), (236, 217, 294, 295), (227, 236, 295, 297), (217, 293, 296, 294), (298, 300, 301, 299), (295, 294, 298, 299), (297, 295, 299, 301), (296, 297, 301, 300), (317, 160, 162, 316), (321, 157, 205, 206), (80, 211, 309, 308), (212, 75, 311, 310), (211, 212, 310, 309), (471, 80, 308, 307), (78, 305, 307, 79), (77, 305, 78), (302, 306, 95, 92), (75, 466, 312, 311), (304, 302, 92, 91), (306, 303, 96, 95), (303, 78, 93, 96), (310, 311, 73, 74), (309, 310, 74), (313, 312, 466, 460), (311, 312, 76, 73), (305, 313, 460, 469), (329, 161, 144, 327), (146, 319, 320, 148), (159, 157, 317), (161, 316, 318, 144), (159, 317, 316, 161), (199, 327, 326, 201), (200, 329, 327, 199), (323, 333, 314, 322), (324, 331, 333, 323), (322, 314, 315, 321), (161, 329, 330, 159), (157, 321, 315), (148, 328, 326, 146), (112, 120, 115, 107), (159, 330, 157), (317, 157, 158, 160), (148, 320, 150), (325, 332, 331, 324), (325, 150, 332), (328, 148, 150), (150, 202, 203, 328), (68, 67, 337, 335), (65, 68, 335, 334), (454, 66, 336, 732), (67, 452, 728, 337), (66, 65, 334, 336), (339, 341, 344, 342), (344, 745, 746, 345), (347, 348, 342, 343), (343, 342, 344, 345), (739, 742, 349, 346), (346, 349, 348, 347), (337, 728, 739, 346), (341, 738, 745, 344), (336, 334, 343, 345), (737, 340, 349, 742), (340, 75, 212, 338), (202, 210, 361, 352), (210, 209, 360, 361), (209, 208, 359, 360), (208, 207, 358, 359), (207, 206, 357, 358), (206, 205, 356, 357), (205, 204, 355, 356), (201, 203, 354, 351), (204, 200, 353, 355), (203, 202, 352, 354), (199, 201, 351, 350), (200, 199, 350, 353), (53, 20, 16), (53, 364, 433), (383, 372, 369, 379), (404, 373, 367, 403), (384, 407, 405, 374), (409, 392, 373, 404), (364, 378, 431), (407, 381, 363, 405), (371, 383, 379, 365), (403, 367, 381, 407), (373, 382, 381, 367), (430, 432, 434, 428), (419, 421, 389, 386), (368, 375, 420, 385), (424, 419, 386, 408), (423, 422, 387, 402), (386, 389, 394, 392), (408, 386, 392, 409), (398, 418, 399, 400), (397, 400, 399, 396), (387, 398, 400, 397), (396, 399, 395), (421, 423, 402, 389), (379, 430, 428, 365), (388, 408, 409, 393), (420, 424, 408, 388), (376, 403, 407, 384), (393, 409, 404, 377), (377, 404, 403, 376), (411, 410, 370, 382), (392, 411, 382, 373), (394, 411, 392), (377, 376, 429, 413), (391, 416, 414, 372), (385, 415, 416, 391), (413, 417, 377), (412, 415, 385), (372, 414, 417, 413), (415, 412, 388, 416), (418, 390, 395, 399), (388, 393, 414, 416), (393, 377, 417, 414), (389, 402, 397, 396), (396, 395, 394, 389), (402, 387, 397), (375, 406, 424, 420), (380, 401, 423, 421), (401, 362, 422, 423), (406, 366, 419, 424), (366, 380, 421, 419), (380, 366, 426, 427), (380, 427, 425, 401), (401, 425, 362), (366, 406, 375, 426), (382, 370, 363, 381), (429, 376, 384, 432), (383, 431, 391), (420, 388, 412, 385), (372, 383, 391), (369, 430, 379), (431, 378, 368, 385), (429, 369, 372, 413), (430, 369, 429, 432), (390, 410, 411, 395), (411, 394, 395), (431, 383, 371, 433), (432, 384, 374, 434), (368, 435, 426, 375), (364, 436, 437, 378), (378, 437, 435, 368), (436, 439, 438, 437), (437, 438, 440, 435), (457, 446, 444, 456), (427, 443, 441, 425), (435, 440, 442, 426), (426, 442, 443, 427), (458, 448, 532, 533), (459, 449, 448, 458), (732, 746, 744, 730), (727, 741, 748, 729), (733, 749, 740, 734), (729, 748, 747, 731), (735, 750, 749, 733), (445, 455, 453, 446), (447, 450, 455, 445), (449, 454, 451, 448), (446, 453, 452, 444), (448, 451, 450, 532), (439, 459, 458, 438), (438, 458, 533, 536), (440, 531, 530, 442), (442, 530, 443), (443, 457, 456, 441), (604, 734, 736, 473), (737, 735, 465, 466), (473, 736, 738, 471), (733, 734, 604, 605), (697, 464, 462), (467, 468, 706, 705), (468, 698, 706), (698, 700, 471, 469), (700, 472, 461, 701), (493, 481, 474, 490), (494, 477, 476, 491), (495, 480, 481, 493), (496, 475, 477, 494), (497, 478, 479, 492), (491, 476, 478, 497), (490, 474, 475, 496), (492, 479, 480, 495), (468, 696, 470), (461, 483, 487, 462), (463, 695, 699, 467), (467, 699, 696, 468), (462, 487, 484, 697), (470, 486, 482, 472), (464, 697, 695, 463), (472, 482, 483, 461), (489, 492, 495, 486), (483, 490, 496, 487), (485, 491, 497, 488), (488, 497, 492, 489), (487, 496, 494, 484), (486, 495, 493, 482), (484, 494, 491, 485), (482, 493, 490, 483), (477, 503, 498, 476), (480, 501, 500, 481), (478, 499, 502, 479), (481, 500, 505, 474), (479, 502, 501, 480), (475, 504, 503, 477), (474, 505, 504, 475), (476, 498, 499, 478), (498, 503, 511, 507), (504, 505, 513, 512), (500, 501, 509, 508), (502, 499, 506, 510), (498, 499, 506, 507), (511, 503, 504, 512), (501, 502, 510, 509), (520, 514, 515, 521), (522, 518, 517, 523), (524, 516, 519, 525), (523, 517, 515, 521), (520, 514, 526), (525, 519, 518, 522), (526, 514, 516, 524), (518, 528, 517), (514, 527, 516), (509, 526, 524, 508), (513, 525, 522, 512), (510, 520, 526, 509), (511, 523, 521, 507), (508, 524, 525, 513), (512, 522, 523, 511), (506, 520, 521, 507), (506, 520, 510), (517, 528, 529, 515), (514, 527, 529, 515), (519, 529, 528, 518), (516, 527, 529, 519), (535, 445, 534), (447, 445, 535), (550, 598, 597, 723), (725, 545, 544, 543), (720, 719, 539, 537), (711, 712, 540, 538), (725, 724, 546, 545), (724, 726, 547, 546), (726, 707, 548, 547), (543, 544, 542, 713), (707, 708, 549, 548), (569, 562, 561, 568), (712, 713, 542, 540), (550, 551, 549, 708), (754, 591, 580, 751), (557, 536, 533), (568, 561, 560, 570), (570, 560, 559, 571), (573, 556, 567, 572), (574, 557, 556, 573), (571, 559, 558, 575), (572, 567, 566, 576), (575, 558, 557, 574), (576, 566, 565, 577), (577, 565, 564, 578), (578, 564, 563, 579), (579, 563, 562, 569), (548, 579, 569, 547), (549, 578, 579, 548), (551, 577, 578, 549), (553, 576, 577, 551), (542, 575, 574, 540), (555, 572, 576, 553), (544, 571, 575, 542), (540, 574, 573, 538), (538, 573, 572, 555), (545, 570, 571, 544), (546, 568, 570, 545), (547, 569, 568, 546), (611, 631, 629, 610), (751, 580, 581, 752), (755, 582, 583, 753), (756, 590, 591, 754), (752, 581, 582, 755), (757, 589, 590, 756), (758, 588, 589, 757), (759, 587, 588, 758), (760, 586, 587, 759), (761, 585, 586, 760), (762, 584, 585, 761), (753, 583, 584, 762), (709, 711, 538, 555), (717, 602, 601, 716), (718, 603, 602, 717), (537, 539, 712, 711), (716, 601, 600, 715), (722, 723, 597, 593), (715, 600, 599, 714), (721, 719, 594, 596), (543, 595, 603, 718), (536, 531, 440, 438), (450, 447, 532), (530, 534, 457, 443), (445, 446, 457, 534), (558, 536, 557), (534, 562, 535), (535, 562, 563), (561, 530, 560), (536, 558, 531), (533, 556, 557), (565, 447, 535), (566, 447, 565), (567, 532, 566), (567, 533, 532), (566, 532, 447), (561, 534, 530), (531, 558, 559), (562, 534, 561), (530, 559, 560), (535, 564, 565), (531, 559, 530), (556, 533, 567), (535, 563, 564), (702, 462, 464), (701, 461, 462, 702), (613, 637, 635, 612), (615, 623, 624, 614), (612, 635, 633, 616), (614, 624, 609, 617), (619, 606, 636, 618), (686, 689, 690, 620), (616, 633, 631, 611), (617, 609, 606, 619), (618, 636, 637, 613), (620, 623, 615), (588, 620, 615, 589), (581, 618, 613, 582), (591, 617, 619, 580), (584, 616, 611, 585), (587, 686, 620, 588), (580, 619, 618, 581), (590, 614, 617, 591), (583, 612, 616, 584), (586, 610, 686, 587), (589, 615, 614, 590), (582, 613, 612, 583), (585, 611, 610, 586), (676, 646, 647, 674), (658, 639, 640, 659), (668, 642, 643, 666), (661, 638, 639, 658), (606, 609, 624, 608), (628, 631, 633, 627), (629, 631, 628), (627, 633, 626), (630, 633, 635, 625), (625, 635, 607), (626, 633, 630), (624, 623, 607, 608), (632, 635, 637, 622), (622, 637, 608), (607, 635, 632), (621, 636, 606), (634, 637, 636, 621), (608, 637, 634), (643, 642, 644, 645), (652, 651, 650, 653), (640, 639, 638, 641), (647, 646, 648, 649), (669, 644, 642, 668), (679, 650, 651, 678), (659, 640, 641, 660), (677, 648, 646, 676), (666, 643, 645, 667), (678, 651, 652, 680), (660, 641, 638, 661), (674, 647, 649, 675), (667, 645, 644, 669), (680, 652, 653, 681), (675, 649, 648, 677), (681, 653, 650, 679), (626, 657, 655, 627), (629, 656, 657, 626), (627, 655, 654, 628), (628, 654, 656, 629), (657, 660, 661, 655), (656, 659, 660, 657), (655, 661, 658, 654), (654, 658, 659, 656), (626, 665, 664, 607), (630, 662, 665, 626), (607, 664, 663, 625), (625, 663, 662, 630), (665, 667, 669, 664), (662, 666, 667, 665), (664, 669, 668, 663), (663, 668, 666, 662), (607, 673, 672, 608), (632, 670, 673, 607), (608, 672, 671, 622), (622, 671, 670, 632), (673, 675, 677, 672), (670, 674, 675, 673), (672, 677, 676, 671), (671, 676, 674, 670), (685, 681, 679, 682), (684, 680, 681, 685), (683, 678, 680, 684), (682, 679, 678, 683), (606, 682, 683, 621), (621, 683, 684, 634), (634, 684, 685, 608), (608, 685, 682, 606), (623, 620, 626, 607), (620, 629, 626), (687, 691, 693, 689), (629, 688, 687, 610), (620, 690, 688, 629), (610, 687, 689, 686), (691, 692, 694, 693), (688, 692, 691, 687), (690, 694, 692, 688), (689, 693, 694, 690), (710, 709, 555, 553), (714, 599, 598, 550), (473, 701, 702, 604), (605, 703, 704, 465), (604, 702, 703, 605), (471, 700, 701, 473), (470, 472, 700, 698), (468, 470, 698), (695, 485, 488, 699), (465, 704, 705, 466), (697, 484, 485, 695), (699, 488, 489, 696), (696, 489, 486, 470), (703, 464, 463, 704), (702, 464, 703), (706, 460, 466, 705), (704, 463, 467, 705), (698, 469, 460, 706), (722, 720, 537, 554), (539, 541, 713, 712), (552, 710, 550), (554, 537, 711, 709), (552, 554, 709, 710), (592, 594, 719, 720), (593, 592, 720, 722), (716, 715, 707, 726), (717, 716, 726, 724), (715, 714, 708, 707), (554, 552, 723, 722), (550, 708, 714), (541, 539, 719, 721), (505, 500, 508, 513), (552, 550, 723), (710, 553, 551, 550), (541, 543, 713), (718, 717, 724, 725), (718, 725, 543), (721, 543, 541), (543, 721, 596, 595), (455, 729, 731, 453), (450, 727, 729, 455), (454, 732, 730, 451), (453, 731, 728, 452), (451, 730, 727, 450), (734, 740, 743, 736), (743, 744, 746, 745), (748, 741, 740, 749), (741, 744, 743, 740), (739, 747, 750, 742), (747, 748, 749, 750), (731, 747, 739, 728), (736, 743, 745, 738), (730, 744, 741, 727), (737, 742, 750, 735), (735, 733, 605, 465), (595, 753, 762, 603), (603, 762, 761, 602), (602, 761, 760, 601), (601, 760, 759, 600), (600, 759, 758, 599), (599, 758, 757, 598), (598, 757, 756, 597), (594, 752, 755, 596), (597, 756, 754, 593), (596, 755, 753, 595), (592, 751, 752, 594), (593, 754, 751, 592), (431, 385, 391), (431, 433, 364)])
me_cube.polygons.foreach_set('use_smooth', [True] * 824)
_uv = me_cube.uv_layers.new(name='UVMap')
_uv.uv.foreach_set('vector', [0.9041, 0.7396, 0.889, 0.7592, 0.8681, 0.7516, 0.874, 0.7127, 0.8067, 0.7117, 0.7981, 0.742, 0.7776, 0.739, 0.7886, 0.7071, 0.8315, 0.7668, 0.8277, 0.7955, 0.7761, 0.787, 0.787, 0.759, 0.5333, 0.2529, 0.5381, 0.3209, 0.4976, 0.3216, 0.4868, 0.266, 0.517, 0.6605, 0.4819, 0.6878, 0.4765, 0.6687, 0.787, 0.759, 0.7761, 0.787, 0.7332, 0.766, 0.7562, 0.7492, 0.92, 0.7708, 0.9096, 0.7808, 0.889, 0.7592, 0.9041, 0.7396, 0.7981, 0.742, 0.787, 0.759, 0.7562, 0.7492, 0.7776, 0.739, 0.7886, 0.7071, 0.7776, 0.739, 0.7562, 0.7492, 0.7571, 0.7031, 0.8658, 0.7659, 0.868, 0.793, 0.8503, 0.7946, 0.8483, 0.7666, 0.4816, 0.1356, 0.4724, 0.1912, 0.4276, 0.175, 0.4199, 0.1217, 0.6414, 0.1346, 0.639, 0.1762, 0.6001, 0.1481, 0.6086, 0.1156, 0.5453, 0.1483, 0.5351, 0.1869, 0.4724, 0.1912, 0.4816, 0.1356, 0.3836, 0.118, 0.3866, 0.1689, 0.3539, 0.1691, 0.3539, 0.1197, 0.4724, 0.1912, 0.4868, 0.266, 0.428, 0.262, 0.4276, 0.175, 0.5351, 0.1869, 0.5333, 0.2529, 0.4868, 0.266, 0.4724, 0.1912, 0.3539, 0.1847, 0.3663, 0.1877, 0.3698, 0.2359, 0.3539, 0.2273, 0.3779, 0.1849, 0.3773, 0.2346, 0.3698, 0.2359, 0.3663, 0.1877, 0.3539, 0.1691, 0.3779, 0.1849, 0.3663, 0.1877, 0.3539, 0.1847, 0.3773, 0.2346, 0.3958, 0.2547, 0.3698, 0.2359, 0.4199, 0.1217, 0.4276, 0.175, 0.3866, 0.1689, 0.3836, 0.118, 0.889, 0.7592, 0.9096, 0.7808, 0.868, 0.793, 0.8658, 0.7659, 0.6013, 0.1777, 0.6028, 0.2414, 0.5333, 0.2529, 0.5351, 0.1869, 0.6001, 0.1481, 0.6013, 0.1777, 0.5351, 0.1869, 0.5453, 0.1483, 0.8329, 0.7512, 0.8315, 0.7668, 0.787, 0.759, 0.7981, 0.742, 0.6028, 0.2414, 0.614, 0.2697, 0.5381, 0.3209, 0.5333, 0.2529, 0.8496, 0.7071, 0.8329, 0.7512, 0.7981, 0.742, 0.8067, 0.7117, 0.4213, 0.2743, 0.4298, 0.3226, 0.3539, 0.3215, 0.3539, 0.2589, 0.4868, 0.266, 0.4976, 0.3216, 0.4298, 0.3226, 0.4213, 0.2743, 0.428, 0.262, 0.4868, 0.266, 0.4213, 0.2743, 0.8496, 0.7071, 0.8598, 0.719, 0.8504, 0.7505, 0.8329, 0.7512, 0.6722, 0.3412, 0.6375, 0.3413, 0.6412, 0.3198, 0.6568, 0.3158, 0.6985, 0.3116, 0.6722, 0.3412, 0.6568, 0.3158, 0.6764, 0.3056, 0.6091, 0.3261, 0.611, 0.2958, 0.6258, 0.3208, 0.6944, 0.289, 0.6985, 0.3116, 0.6764, 0.3056, 0.6375, 0.3413, 0.6091, 0.3261, 0.6258, 0.3208, 0.6412, 0.3198, 0.6764, 0.3056, 0.6568, 0.3158, 0.6857, 0.277, 0.6944, 0.289, 0.3539, 0.2273, 0.3698, 0.2359, 0.3958, 0.2547, 0.3539, 0.2488, 0.6857, 0.277, 0.6568, 0.3158, 0.6412, 0.3198, 0.6288, 0.277, 0.6288, 0.277, 0.6412, 0.3198, 0.6258, 0.3208, 0.611, 0.2958, 0.4276, 0.175, 0.3773, 0.2346, 0.3779, 0.1849, 0.3866, 0.1689, 0.3773, 0.2346, 0.4276, 0.175, 0.428, 0.262, 0.3958, 0.2547, 0.3866, 0.1689, 0.3779, 0.1849, 0.3539, 0.1691, 0.6086, 0.1156, 0.6001, 0.1481, 0.5453, 0.1483, 0.5718, 0.1051, 0.4441, 0.08165, 0.4199, 0.1217, 0.3836, 0.118, 0.391, 0.09144, 0.391, 0.09144, 0.3836, 0.118, 0.3539, 0.1197, 0.3539, 0.08619, 0.5718, 0.1051, 0.5453, 0.1483, 0.4816, 0.1356, 0.513, 0.09381, 0.513, 0.09381, 0.4816, 0.1356, 0.4199, 0.1217, 0.4441, 0.08165, 0.4441, 0.08165, 0.465, 0.03769, 0.5428, 0.05501, 0.513, 0.09381, 0.4441, 0.08165, 0.391, 0.09144, 0.4017, 0.02856, 0.465, 0.03769, 0.391, 0.09144, 0.3539, 0.08619, 0.4017, 0.02856, 0.513, 0.09381, 0.5428, 0.05501, 0.6086, 0.1156, 0.5718, 0.1051, 0.7571, 0.7031, 0.7562, 0.7492, 0.7332, 0.766, 0.7237, 0.7053, 0.8504, 0.7505, 0.8483, 0.7666, 0.8315, 0.7668, 0.8329, 0.7512, 0.9041, 0.7396, 0.8887, 0.7031, 0.9276, 0.7079, 0.6001, 0.1481, 0.639, 0.1762, 0.6156, 0.1709, 0.6013, 0.1777, 0.874, 0.7127, 0.8887, 0.7031, 0.9041, 0.7396, 0.8681, 0.7516, 0.889, 0.7592, 0.8658, 0.7659, 0.4819, 0.6878, 0.4466, 0.6991, 0.4453, 0.6793, 0.4765, 0.6687, 0.8504, 0.7505, 0.8598, 0.719, 0.874, 0.7127, 0.8681, 0.7516, 0.8658, 0.7659, 0.8483, 0.7666, 0.8504, 0.7505, 0.8681, 0.7516, 0.3539, 0.2488, 0.3958, 0.2547, 0.4213, 0.2743, 0.3539, 0.2589, 0.4213, 0.2743, 0.3958, 0.2547, 0.428, 0.262, 0.9276, 0.7079, 0.9573, 0.7316, 0.92, 0.7708, 0.9041, 0.7396, 0.8483, 0.7666, 0.8503, 0.7946, 0.8277, 0.7955, 0.8315, 0.7668, 0.6414, 0.1346, 0.6086, 0.1156, 0.5428, 0.05501, 0.6677, 0.0611, 0.517, 0.6605, 0.4765, 0.6687, 0.4714, 0.636, 0.5173, 0.6368, 0.4765, 0.6687, 0.4453, 0.6793, 0.4329, 0.646, 0.4714, 0.636, 0.5139, 0.3733, 0.5452, 0.373, 0.5772, 0.3872, 0.5139, 0.3868, 0.5452, 0.373, 0.5688, 0.3593, 0.6032, 0.3723, 0.5772, 0.3872, 0.2483, 0.5227, 0.1963, 0.5109, 0.1963, 0.4657, 0.2519, 0.4721, 0.2149, 0.611, 0.1963, 0.6071, 0.1963, 0.5848, 0.2238, 0.5914, 0.2623, 0.6484, 0.2346, 0.6242, 0.2612, 0.6028, 0.2957, 0.6367, 0.2346, 0.6242, 0.2149, 0.611, 0.2238, 0.5914, 0.2612, 0.6028, 0.5796, 0.4548, 0.6091, 0.4523, 0.6223, 0.514, 0.5814, 0.5054, 0.5139, 0.4521, 0.5796, 0.4548, 0.5814, 0.5054, 0.5139, 0.5, 0.6755, 0.9812, 0.5981, 0.9784, 0.5995, 0.9745, 0.6761, 0.9755, 0.5502, 0.9754, 0.4835, 0.9833, 0.4836, 0.9801, 0.5532, 0.9706, 0.4839, 0.9219, 0.5419, 0.931, 0.5401, 0.9359, 0.4845, 0.9266, 0.4835, 0.9833, 0.4284, 0.982, 0.4261, 0.9767, 0.4836, 0.9801, 0.4225, 0.9274, 0.4839, 0.9219, 0.4845, 0.9266, 0.42, 0.9311, 0.3069, 0.4802, 0.2519, 0.4721, 0.2479, 0.3983, 0.296, 0.4062, 0.3687, 0.477, 0.3069, 0.4802, 0.296, 0.4062, 0.3629, 0.4125, 0.5139, 0.5, 0.5814, 0.5054, 0.5871, 0.5964, 0.5139, 0.5867, 0.2519, 0.4721, 0.1963, 0.4657, 0.1963, 0.3918, 0.2479, 0.3983, 0.5814, 0.5054, 0.6223, 0.514, 0.6248, 0.6137, 0.5871, 0.5964, 0.5139, 0.3868, 0.5772, 0.3872, 0.5796, 0.4548, 0.5139, 0.4521, 0.5772, 0.3872, 0.6139, 0.4098, 0.6091, 0.4523, 0.5796, 0.4548, 0.2957, 0.6367, 0.2612, 0.6028, 0.2954, 0.5939, 0.3142, 0.6323, 0.2612, 0.6028, 0.2238, 0.5914, 0.2954, 0.5939, 0.2238, 0.5914, 0.1963, 0.5848, 0.1963, 0.5109, 0.2483, 0.5227, 0.4294, 0.8601, 0.4674, 0.8438, 0.4841, 0.9006, 0.447, 0.9125, 0.198, 0.85, 0.198, 0.7965, 0.255, 0.797, 0.232, 0.852, 0.4674, 0.8438, 0.5229, 0.8208, 0.5229, 0.8951, 0.4841, 0.9006, 0.2714, 0.8595, 0.2955, 0.8047, 0.3298, 0.8129, 0.3133, 0.8721, 0.3167, 0.7642, 0.3419, 0.7728, 0.3145, 0.7674, 0.2638, 0.749, 0.2588, 0.753, 0.2378, 0.7242, 0.2418, 0.7196, 0.4701, 0.7424, 0.4756, 0.7414, 0.477, 0.7621, 0.477, 0.7621, 0.5229, 0.7637, 0.5229, 0.8208, 0.4674, 0.7957, 0.4674, 0.7957, 0.4393, 0.8178, 0.4286, 0.81, 0.4502, 0.7889, 0.9816, 0.8385, 0.9805, 0.8175, 0.922, 0.8221, 0.9214, 0.838, 0.9743, 0.9425, 0.9784, 0.9189, 0.9022, 0.9175, 0.9091, 0.9473, 0.98, 0.8598, 0.9816, 0.8385, 0.9214, 0.838, 0.9197, 0.8489, 0.9758, 0.9653, 0.9743, 0.9425, 0.9091, 0.9473, 0.9123, 0.9648, 0.9818, 0.9006, 0.9818, 0.8815, 0.9156, 0.8705, 0.9041, 0.8944, 0.9784, 0.9189, 0.9818, 0.9006, 0.9041, 0.8944, 0.9022, 0.9175, 0.9725, 0.9883, 0.9758, 0.9653, 0.9123, 0.9648, 0.9157, 0.9806, 0.9818, 0.8815, 0.98, 0.8598, 0.9197, 0.8489, 0.9156, 0.8705, 0.4701, 0.7424, 0.4611, 0.7587, 0.466, 0.7415, 0.4286, 0.81, 0.4065, 0.8299, 0.3828, 0.8069, 0.4071, 0.7894, 0.2829, 0.7573, 0.2638, 0.749, 0.2677, 0.7428, 0.2857, 0.7533, 0.2638, 0.749, 0.2418, 0.7196, 0.2456, 0.7167, 0.2677, 0.7428, 0.3419, 0.7728, 0.3167, 0.7642, 0.3326, 0.7381, 0.3644, 0.7447, 0.4611, 0.7587, 0.4502, 0.7889, 0.4199, 0.772, 0.4307, 0.7546, 0.3145, 0.7674, 0.2829, 0.7573, 0.2857, 0.7533, 0.3167, 0.7642, 0.4502, 0.7889, 0.4286, 0.81, 0.4071, 0.7894, 0.4199, 0.772, 0.4407, 0.7324, 0.4307, 0.7546, 0.4119, 0.7461, 0.4188, 0.7311, 0.4071, 0.7894, 0.3828, 0.8069, 0.3776, 0.7843, 0.3932, 0.7713, 0.3029, 0.7304, 0.2835, 0.72, 0.3018, 0.7004, 0.3163, 0.7089, 0.2835, 0.72, 0.2707, 0.6977, 0.2935, 0.6848, 0.3018, 0.7004, 0.3644, 0.7447, 0.3326, 0.7381, 0.3384, 0.7154, 0.3607, 0.7197, 0.4307, 0.7546, 0.4199, 0.772, 0.4049, 0.7603, 0.4119, 0.7461, 0.3326, 0.7381, 0.3029, 0.7304, 0.3163, 0.7089, 0.3384, 0.7154, 0.4199, 0.772, 0.4071, 0.7894, 0.3932, 0.7713, 0.4049, 0.7603, 0.9091, 0.9473, 0.9022, 0.9175, 0.8808, 0.9159, 0.87, 0.9598, 0.9197, 0.8489, 0.9214, 0.838, 0.8862, 0.8316, 0.8865, 0.8401, 0.9041, 0.8944, 0.9156, 0.8705, 0.8859, 0.8622, 0.8834, 0.8917, 0.9214, 0.838, 0.922, 0.8221, 0.8858, 0.8072, 0.8862, 0.8316, 0.9156, 0.8705, 0.9197, 0.8489, 0.8865, 0.8401, 0.8859, 0.8622, 0.9123, 0.9648, 0.9091, 0.9473, 0.87, 0.9598, 0.871, 0.9728, 0.9157, 0.9806, 0.9123, 0.9648, 0.871, 0.9728, 0.8779, 0.9889, 0.9022, 0.9175, 0.9041, 0.8944, 0.8834, 0.8917, 0.8808, 0.9159, 0.8808, 0.9159, 0.8455, 0.9113, 0.8508, 0.9546, 0.87, 0.9598, 0.871, 0.9728, 0.856, 0.9719, 0.8572, 0.9906, 0.8779, 0.9889, 0.8862, 0.8316, 0.8658, 0.8335, 0.8732, 0.8413, 0.8865, 0.8401, 0.8859, 0.8622, 0.8548, 0.8667, 0.8468, 0.8928, 0.8834, 0.8917, 0.8808, 0.9159, 0.8455, 0.9113, 0.8468, 0.8928, 0.8834, 0.8917, 0.8508, 0.9546, 0.856, 0.9719, 0.871, 0.9728, 0.87, 0.9598, 0.8865, 0.8401, 0.8732, 0.8413, 0.8548, 0.8667, 0.8859, 0.8622, 0.8196, 0.8856, 0.8177, 0.9085, 0.8121, 0.9081, 0.8132, 0.8881, 0.8059, 0.9366, 0.8123, 0.9301, 0.8066, 0.9272, 0.7979, 0.9285, 0.7215, 0.8238, 0.7188, 0.8538, 0.7036, 0.8538, 0.7063, 0.8238, 0.8123, 0.9301, 0.8177, 0.9085, 0.8121, 0.9081, 0.8066, 0.9272, 0.8196, 0.8856, 0.8164, 0.8841, 0.8132, 0.8881, 0.7188, 0.8538, 0.7172, 0.8775, 0.7046, 0.8746, 0.7036, 0.8538, 0.8164, 0.8841, 0.8093, 0.8769, 0.8008, 0.8881, 0.8132, 0.8881, 0.7979, 0.9285, 0.8066, 0.9272, 0.8018, 0.925, 0.8132, 0.8881, 0.8008, 0.8881, 0.8072, 0.892, 0.8732, 0.8413, 0.8658, 0.8335, 0.8093, 0.8769, 0.8164, 0.8841, 0.7894, 0.8538, 0.7878, 0.8773, 0.7172, 0.8775, 0.7188, 0.8538, 0.8548, 0.8667, 0.8732, 0.8413, 0.8164, 0.8841, 0.8196, 0.8856, 0.8508, 0.9546, 0.8455, 0.9113, 0.8177, 0.9085, 0.8123, 0.9301, 0.792, 0.8238, 0.7894, 0.8538, 0.7188, 0.8538, 0.7215, 0.8238, 0.856, 0.9719, 0.8508, 0.9546, 0.8123, 0.9301, 0.8059, 0.9366, 0.8468, 0.8928, 0.8455, 0.9113, 0.8177, 0.9085, 0.8196, 0.8856, 0.8468, 0.8928, 0.8548, 0.8667, 0.8196, 0.8856, 0.8066, 0.9272, 0.8121, 0.9081, 0.8036, 0.9097, 0.8018, 0.925, 0.8132, 0.8881, 0.8121, 0.9081, 0.8036, 0.9097, 0.8072, 0.892, 0.7961, 0.9122, 0.7979, 0.9285, 0.8018, 0.925, 0.8036, 0.9097, 0.8008, 0.8881, 0.7961, 0.9122, 0.8036, 0.9097, 0.8072, 0.892, 0.3128, 0.5085, 0.299, 0.5419, 0.3069, 0.4802, 0.3687, 0.477, 0.3128, 0.5085, 0.3069, 0.4802, 0.9196, 0.3987, 0.9088, 0.393, 0.8984, 0.351, 0.918, 0.3432, 0.8063, 0.4338, 0.8332, 0.4226, 0.8305, 0.509, 0.8046, 0.5096, 0.8756, 0.4034, 0.8778, 0.4134, 0.8641, 0.4172, 0.8593, 0.4082, 0.881, 0.4237, 0.9046, 0.4932, 0.8811, 0.5009, 0.863, 0.428, 0.8063, 0.4338, 0.8046, 0.5096, 0.779, 0.5075, 0.7874, 0.4326, 0.7874, 0.4326, 0.779, 0.5075, 0.7544, 0.503, 0.7687, 0.4299, 0.7687, 0.4299, 0.7544, 0.503, 0.731, 0.4971, 0.7503, 0.4262, 0.8332, 0.4226, 0.8446, 0.4313, 0.8562, 0.5062, 0.8305, 0.509, 0.7503, 0.4262, 0.731, 0.4971, 0.7093, 0.4908, 0.7323, 0.4221, 0.7531, 0.5417, 0.7909, 0.5631, 0.7837, 0.592, 0.7491, 0.5666, 0.863, 0.428, 0.8811, 0.5009, 0.8562, 0.5062, 0.8446, 0.4313, 0.7117, 0.4066, 0.7323, 0.4221, 0.7093, 0.4908, 0.684, 0.4831, 0.8738, 0.3341, 0.8607, 0.3404, 0.8411, 0.2883, 0.8482, 0.2842, 0.6229, 0.4232, 0.6091, 0.4523, 0.6139, 0.4098, 0.7909, 0.5631, 0.8126, 0.5677, 0.8099, 0.5999, 0.7837, 0.592, 0.8126, 0.5677, 0.8344, 0.5687, 0.8366, 0.6011, 0.8099, 0.5999, 0.9111, 0.5311, 0.9314, 0.5086, 0.9356, 0.5352, 0.9184, 0.5551, 0.8768, 0.5574, 0.9111, 0.5311, 0.9184, 0.5551, 0.8877, 0.5849, 0.8344, 0.5687, 0.8559, 0.5648, 0.8629, 0.5963, 0.8366, 0.6011, 0.9314, 0.5086, 0.9525, 0.4929, 0.9573, 0.5119, 0.9356, 0.5352, 0.8559, 0.5648, 0.8768, 0.5574, 0.8877, 0.5849, 0.8629, 0.5963, 0.9525, 0.4929, 0.9769, 0.4793, 0.9819, 0.4949, 0.9573, 0.5119, 0.6804, 0.4992, 0.7065, 0.5093, 0.7043, 0.5289, 0.6776, 0.5153, 0.7065, 0.5093, 0.7297, 0.5221, 0.7292, 0.5492, 0.7043, 0.5289, 0.7297, 0.5221, 0.7531, 0.5417, 0.7491, 0.5666, 0.7292, 0.5492, 0.731, 0.4971, 0.7544, 0.503, 0.7531, 0.5417, 0.7297, 0.5221, 0.7093, 0.4908, 0.731, 0.4971, 0.7297, 0.5221, 0.7065, 0.5093, 0.684, 0.4831, 0.7093, 0.4908, 0.7065, 0.5093, 0.6804, 0.4992, 0.9472, 0.4751, 0.9712, 0.4639, 0.9769, 0.4793, 0.9525, 0.4929, 0.8562, 0.5062, 0.8811, 0.5009, 0.8768, 0.5574, 0.8559, 0.5648, 0.9268, 0.4843, 0.9472, 0.4751, 0.9525, 0.4929, 0.9314, 0.5086, 0.8305, 0.509, 0.8562, 0.5062, 0.8559, 0.5648, 0.8344, 0.5687, 0.8811, 0.5009, 0.9046, 0.4932, 0.9111, 0.5311, 0.8768, 0.5574, 0.9046, 0.4932, 0.9268, 0.4843, 0.9314, 0.5086, 0.9111, 0.5311, 0.8046, 0.5096, 0.8305, 0.509, 0.8344, 0.5687, 0.8126, 0.5677, 0.779, 0.5075, 0.8046, 0.5096, 0.8126, 0.5677, 0.7909, 0.5631, 0.7544, 0.503, 0.779, 0.5075, 0.7909, 0.5631, 0.7531, 0.5417, 0.7639, 0.1601, 0.7678, 0.1555, 0.7804, 0.1525, 0.784, 0.1692, 0.8607, 0.3404, 0.8483, 0.3445, 0.8336, 0.2915, 0.8411, 0.2883, 0.8344, 0.3469, 0.8205, 0.347, 0.8178, 0.2948, 0.8258, 0.2937, 0.8873, 0.3263, 0.8738, 0.3341, 0.8482, 0.2842, 0.855, 0.2793, 0.8483, 0.3445, 0.8344, 0.3469, 0.8258, 0.2937, 0.8336, 0.2915, 0.9014, 0.3174, 0.8873, 0.3263, 0.855, 0.2793, 0.8627, 0.2749, 0.7517, 0.3332, 0.7368, 0.3258, 0.771, 0.2795, 0.7791, 0.2832, 0.7659, 0.3396, 0.7517, 0.3332, 0.7791, 0.2832, 0.7864, 0.2873, 0.7797, 0.3447, 0.7659, 0.3396, 0.7864, 0.2873, 0.7939, 0.2907, 0.7925, 0.3474, 0.7797, 0.3447, 0.7939, 0.2907, 0.8017, 0.2932, 0.8066, 0.3483, 0.7925, 0.3474, 0.8017, 0.2932, 0.8096, 0.2945, 0.8205, 0.347, 0.8066, 0.3483, 0.8096, 0.2945, 0.8178, 0.2948, 0.8983, 0.4172, 0.9268, 0.4843, 0.9046, 0.4932, 0.881, 0.4237, 0.7887, 0.4122, 0.7715, 0.4098, 0.7757, 0.369, 0.79, 0.3714, 0.8065, 0.4129, 0.7887, 0.4122, 0.79, 0.3714, 0.806, 0.3715, 0.8778, 0.4134, 0.881, 0.4237, 0.863, 0.428, 0.8641, 0.4172, 0.7715, 0.4098, 0.7539, 0.4064, 0.76, 0.3644, 0.7757, 0.369, 0.8925, 0.3985, 0.8821, 0.358, 0.8984, 0.351, 0.9088, 0.393, 0.7539, 0.4064, 0.7364, 0.4027, 0.743, 0.359, 0.76, 0.3644, 0.842, 0.4113, 0.8375, 0.3697, 0.8533, 0.368, 0.8593, 0.4082, 0.8332, 0.4226, 0.8065, 0.4129, 0.806, 0.3715, 0.8217, 0.3692, 0.6139, 0.4098, 0.5772, 0.3872, 0.6032, 0.3723, 0.6227, 0.377, 0.6248, 0.6137, 0.6223, 0.514, 0.6354, 0.5455, 0.2954, 0.5939, 0.2238, 0.5914, 0.2483, 0.5227, 0.299, 0.5419, 0.3069, 0.4802, 0.299, 0.5419, 0.2483, 0.5227, 0.2519, 0.4721, 0.6261, 0.397, 0.6229, 0.4232, 0.6139, 0.4098, 0.299, 0.5419, 0.3128, 0.5085, 0.3152, 0.5393, 0.3128, 0.5085, 0.3231, 0.5173, 0.3152, 0.5393, 0.3122, 0.5774, 0.3143, 0.6015, 0.2954, 0.5939, 0.6139, 0.4098, 0.6227, 0.377, 0.6261, 0.397, 0.6091, 0.4523, 0.6229, 0.4232, 0.6252, 0.4662, 0.3673, 0.4825, 0.3128, 0.5085, 0.3687, 0.477, 0.388, 0.4669, 0.3673, 0.4825, 0.3687, 0.477, 0.6294, 0.4904, 0.6348, 0.5222, 0.6223, 0.514, 0.6294, 0.4904, 0.6223, 0.514, 0.6091, 0.4523, 0.6348, 0.5222, 0.6354, 0.5455, 0.6223, 0.514, 0.3122, 0.5774, 0.2954, 0.5939, 0.299, 0.5419, 0.6227, 0.377, 0.6291, 0.3714, 0.6261, 0.397, 0.3152, 0.5393, 0.3122, 0.5774, 0.299, 0.5419, 0.2954, 0.5939, 0.3143, 0.6015, 0.3185, 0.6255, 0.3128, 0.5085, 0.3673, 0.4825, 0.3467, 0.4996, 0.3142, 0.6323, 0.2954, 0.5939, 0.3185, 0.6255, 0.6252, 0.4662, 0.6294, 0.4904, 0.6091, 0.4523, 0.3128, 0.5085, 0.3467, 0.4996, 0.3231, 0.5173, 0.3386, 0.7836, 0.3145, 0.7674, 0.3419, 0.7728, 0.4393, 0.8178, 0.4133, 0.8375, 0.4065, 0.8299, 0.4286, 0.81, 0.7336, 0.1846, 0.7476, 0.1805, 0.7598, 0.2119, 0.7304, 0.2145, 0.8242, 0.07796, 0.815, 0.08775, 0.8079, 0.08042, 0.8172, 0.0695, 0.7476, 0.1805, 0.7584, 0.1708, 0.7878, 0.1944, 0.7598, 0.2119, 0.815, 0.08775, 0.8072, 0.09502, 0.799, 0.08829, 0.8079, 0.08042, 0.7147, 0.1808, 0.7223, 0.1834, 0.7168, 0.1991, 0.7083, 0.1909, 0.757, 0.1365, 0.7646, 0.1237, 0.7765, 0.1252, 0.7764, 0.1321, 0.7584, 0.1708, 0.7639, 0.1601, 0.784, 0.1692, 0.7878, 0.1944, 0.8072, 0.09502, 0.8024, 0.1023, 0.7903, 0.09135, 0.799, 0.08829, 0.7223, 0.1834, 0.7336, 0.1846, 0.7304, 0.2145, 0.7168, 0.1991, 0.8243, 0.05735, 0.8242, 0.07796, 0.8172, 0.0695, 0.833, 0.08683, 0.8267, 0.08966, 0.8242, 0.07796, 0.8243, 0.05735, 0.7237, 0.1625, 0.7274, 0.1588, 0.7336, 0.1846, 0.7223, 0.1834, 0.8219, 0.1017, 0.8236, 0.1077, 0.8024, 0.1023, 0.8072, 0.09502, 0.7359, 0.152, 0.7404, 0.149, 0.7639, 0.1601, 0.7584, 0.1708, 0.7456, 0.1407, 0.7446, 0.1358, 0.7646, 0.1237, 0.757, 0.1365, 0.7197, 0.1654, 0.7237, 0.1625, 0.7223, 0.1834, 0.7147, 0.1808, 0.8229, 0.0954, 0.8219, 0.1017, 0.8072, 0.09502, 0.815, 0.08775, 0.7314, 0.1551, 0.7359, 0.152, 0.7584, 0.1708, 0.7476, 0.1805, 0.744, 0.1454, 0.7456, 0.1407, 0.757, 0.1365, 0.7678, 0.1555, 0.8267, 0.08966, 0.8229, 0.0954, 0.815, 0.08775, 0.8242, 0.07796, 0.7274, 0.1588, 0.7314, 0.1551, 0.7476, 0.1805, 0.7336, 0.1846, 0.7404, 0.149, 0.744, 0.1454, 0.7678, 0.1555, 0.7639, 0.1601, 0.7348, 0.2542, 0.7438, 0.2553, 0.7391, 0.2666, 0.7355, 0.2659, 0.8157, 0.1534, 0.8114, 0.1478, 0.8276, 0.1409, 0.8264, 0.1471, 0.8035, 0.2429, 0.8117, 0.2377, 0.8193, 0.2521, 0.8146, 0.2541, 0.8202, 0.1585, 0.8157, 0.1534, 0.8264, 0.1471, 0.8273, 0.1506, 0.7903, 0.09135, 0.7933, 0.07914, 0.8079, 0.08042, 0.799, 0.08829, 0.7876, 0.1709, 0.7911, 0.1881, 0.7878, 0.1944, 0.784, 0.1692, 0.7804, 0.1525, 0.7876, 0.1709, 0.784, 0.1692, 0.7911, 0.1881, 0.8335, 0.1949, 0.7878, 0.1944, 0.788, 0.1981, 0.7657, 0.2113, 0.7598, 0.2119, 0.7878, 0.1944, 0.7657, 0.2113, 0.7747, 0.2508, 0.7598, 0.2119, 0.8335, 0.1949, 0.788, 0.1981, 0.7878, 0.1944, 0.8079, 0.08042, 0.7933, 0.07914, 0.7975, 0.06749, 0.8172, 0.0695, 0.7567, 0.2183, 0.7355, 0.2181, 0.7304, 0.2145, 0.7598, 0.2119, 0.7355, 0.2181, 0.707, 0.2331, 0.7304, 0.2145, 0.7747, 0.2508, 0.7567, 0.2183, 0.7598, 0.2119, 0.7158, 0.2034, 0.7083, 0.1909, 0.7168, 0.1991, 0.722, 0.2147, 0.7158, 0.2034, 0.7168, 0.1991, 0.7304, 0.2145, 0.707, 0.2331, 0.722, 0.2147, 0.7304, 0.2145, 0.8193, 0.2521, 0.8272, 0.2542, 0.8159, 0.2619, 0.8146, 0.2541, 0.6891, 0.2129, 0.6859, 0.2151, 0.6852, 0.2078, 0.6886, 0.2107, 0.8276, 0.1409, 0.8335, 0.1482, 0.8273, 0.1506, 0.8264, 0.1471, 0.7391, 0.2666, 0.7438, 0.2735, 0.7293, 0.273, 0.7355, 0.2659, 0.7982, 0.2495, 0.8035, 0.2429, 0.8146, 0.2541, 0.8159, 0.2619, 0.6943, 0.2039, 0.6961, 0.2082, 0.6886, 0.2107, 0.6852, 0.2078, 0.7592, 0.03264, 0.7554, 0.04062, 0.7353, 0.03124, 0.7391, 0.02327, 0.7277, 0.254, 0.7348, 0.2542, 0.7355, 0.2659, 0.7293, 0.273, 0.8117, 0.2377, 0.8208, 0.2327, 0.8272, 0.2542, 0.8193, 0.2521, 0.6961, 0.2082, 0.6973, 0.214, 0.6891, 0.2129, 0.6886, 0.2107, 0.826, 0.1639, 0.8202, 0.1585, 0.8273, 0.1506, 0.8335, 0.1482, 0.7438, 0.2553, 0.7513, 0.2588, 0.7438, 0.2735, 0.7391, 0.2666, 0.7583, 0.04049, 0.7533, 0.0514, 0.732, 0.04331, 0.7366, 0.03225, 0.6973, 0.214, 0.6945, 0.2209, 0.6859, 0.2151, 0.6891, 0.2129, 0.7585, 0.05531, 0.7552, 0.06528, 0.7376, 0.05935, 0.741, 0.04937, 0.7636, 0.07562, 0.7628, 0.08433, 0.7493, 0.08349, 0.7502, 0.07478, 0.8335, 0.1949, 0.7911, 0.1881, 0.8081, 0.1697, 0.8128, 0.1761, 0.7971, 0.0411, 0.8016, 0.05335, 0.7744, 0.04857, 0.7782, 0.0406, 0.7911, 0.1881, 0.7876, 0.1709, 0.8026, 0.1641, 0.8081, 0.1697, 0.7876, 0.1709, 0.7804, 0.1525, 0.797, 0.1586, 0.8026, 0.1641, 0.8128, 0.1761, 0.8081, 0.1697, 0.8202, 0.1585, 0.826, 0.1639, 0.7782, 0.0406, 0.7744, 0.04857, 0.7554, 0.04062, 0.7592, 0.03264, 0.8081, 0.1697, 0.8026, 0.1641, 0.8157, 0.1534, 0.8202, 0.1585, 0.8026, 0.1641, 0.797, 0.1586, 0.8114, 0.1478, 0.8157, 0.1534, 0.8016, 0.05335, 0.7975, 0.06749, 0.7721, 0.05954, 0.7771, 0.04863, 0.788, 0.1981, 0.8335, 0.1949, 0.8095, 0.2138, 0.7999, 0.2203, 0.7747, 0.2508, 0.7657, 0.2113, 0.789, 0.2271, 0.7834, 0.2343, 0.7657, 0.2113, 0.788, 0.1981, 0.7999, 0.2203, 0.789, 0.2271, 0.7771, 0.04863, 0.7721, 0.05954, 0.7533, 0.0514, 0.7583, 0.04049, 0.7999, 0.2203, 0.8095, 0.2138, 0.8208, 0.2327, 0.8117, 0.2377, 0.7834, 0.2343, 0.789, 0.2271, 0.8035, 0.2429, 0.7982, 0.2495, 0.789, 0.2271, 0.7999, 0.2203, 0.8117, 0.2377, 0.8035, 0.2429, 0.7975, 0.06749, 0.7933, 0.07914, 0.7703, 0.07071, 0.7738, 0.06079, 0.7567, 0.2183, 0.7747, 0.2508, 0.7567, 0.2447, 0.7481, 0.2396, 0.707, 0.2331, 0.7355, 0.2181, 0.7365, 0.2383, 0.7289, 0.2384, 0.7355, 0.2181, 0.7567, 0.2183, 0.7481, 0.2396, 0.7365, 0.2383, 0.7738, 0.06079, 0.7703, 0.07071, 0.7552, 0.06528, 0.7585, 0.05531, 0.7481, 0.2396, 0.7567, 0.2447, 0.7513, 0.2588, 0.7438, 0.2553, 0.7289, 0.2384, 0.7365, 0.2383, 0.7348, 0.2542, 0.7277, 0.254, 0.7365, 0.2383, 0.7481, 0.2396, 0.7438, 0.2553, 0.7348, 0.2542, 0.7778, 0.07681, 0.7769, 0.08552, 0.7628, 0.08433, 0.7636, 0.07562, 0.7091, 0.2144, 0.7064, 0.2227, 0.6945, 0.2209, 0.6973, 0.214, 0.7075, 0.2063, 0.7091, 0.2144, 0.6973, 0.214, 0.6961, 0.2082, 0.7055, 0.2013, 0.7075, 0.2063, 0.6961, 0.2082, 0.6943, 0.2039, 0.7083, 0.1909, 0.7158, 0.2034, 0.7075, 0.2063, 0.7055, 0.2013, 0.7158, 0.2034, 0.722, 0.2147, 0.7091, 0.2144, 0.7075, 0.2063, 0.722, 0.2147, 0.707, 0.2331, 0.7064, 0.2227, 0.7091, 0.2144, 0.7933, 0.07914, 0.7903, 0.09135, 0.7769, 0.08552, 0.7778, 0.07681, 0.8172, 0.0695, 0.7975, 0.06749, 0.8016, 0.05335, 0.8243, 0.05735, 0.8243, 0.05735, 0.8016, 0.05335, 0.7971, 0.0411, 0.7794, 0.1444, 0.7764, 0.1321, 0.7892, 0.1303, 0.7905, 0.1338, 0.7804, 0.1525, 0.7678, 0.1555, 0.7794, 0.1444, 0.7857, 0.1478, 0.8243, 0.05735, 0.7971, 0.0411, 0.8041, 0.03431, 0.8247, 0.04148, 0.7678, 0.1555, 0.757, 0.1365, 0.7764, 0.1321, 0.7794, 0.1444, 0.7905, 0.1338, 0.7892, 0.1303, 0.7929, 0.1265, 0.7949, 0.1346, 0.7857, 0.1478, 0.7794, 0.1444, 0.7905, 0.1338, 0.7949, 0.1346, 0.8247, 0.04148, 0.8041, 0.03431, 0.8213, 0.01286, 0.833, 0.01521, 0.7764, 0.1321, 0.7765, 0.1252, 0.7929, 0.1265, 0.7892, 0.1303, 0.915, 0.4107, 0.9472, 0.4751, 0.9268, 0.4843, 0.8983, 0.4172, 0.7364, 0.4027, 0.7117, 0.4066, 0.7229, 0.353, 0.743, 0.359, 0.4674, 0.8438, 0.4294, 0.8601, 0.4133, 0.8375, 0.4393, 0.8178, 0.2955, 0.8047, 0.255, 0.797, 0.279, 0.7628, 0.3116, 0.7731, 0.3298, 0.8129, 0.2955, 0.8047, 0.3116, 0.7731, 0.3386, 0.7836, 0.5229, 0.8208, 0.4674, 0.8438, 0.4393, 0.8178, 0.4674, 0.7957, 0.4611, 0.7587, 0.477, 0.7621, 0.4674, 0.7957, 0.4502, 0.7889, 0.4701, 0.7424, 0.477, 0.7621, 0.4611, 0.7587, 0.2857, 0.7533, 0.2677, 0.7428, 0.2835, 0.72, 0.3029, 0.7304, 0.255, 0.797, 0.198, 0.7965, 0.2588, 0.753, 0.279, 0.7628, 0.3167, 0.7642, 0.2857, 0.7533, 0.3029, 0.7304, 0.3326, 0.7381, 0.2677, 0.7428, 0.2456, 0.7167, 0.2707, 0.6977, 0.2835, 0.72, 0.466, 0.7415, 0.4611, 0.7587, 0.4307, 0.7546, 0.4407, 0.7324, 0.3116, 0.7731, 0.279, 0.7628, 0.2829, 0.7573, 0.3145, 0.7674, 0.3386, 0.7836, 0.3116, 0.7731, 0.3145, 0.7674, 0.2378, 0.7242, 0.2588, 0.753, 0.198, 0.7965, 0.198, 0.7652, 0.279, 0.7628, 0.2588, 0.753, 0.2638, 0.749, 0.2829, 0.7573, 0.477, 0.7621, 0.4756, 0.7414, 0.5229, 0.723, 0.5229, 0.7637, 0.8925, 0.3985, 0.8914, 0.4089, 0.8778, 0.4134, 0.8756, 0.4034, 0.8641, 0.4172, 0.863, 0.428, 0.8446, 0.4313, 0.8493, 0.4204, 0.9057, 0.4038, 0.9196, 0.3987, 0.915, 0.4107, 0.8914, 0.4089, 0.8983, 0.4172, 0.881, 0.4237, 0.8778, 0.4134, 0.9057, 0.4038, 0.915, 0.4107, 0.8983, 0.4172, 0.8914, 0.4089, 0.8671, 0.364, 0.8756, 0.4034, 0.8593, 0.4082, 0.8533, 0.368, 0.8821, 0.358, 0.8925, 0.3985, 0.8756, 0.4034, 0.8671, 0.364, 0.7715, 0.4098, 0.7687, 0.4299, 0.7503, 0.4262, 0.7539, 0.4064, 0.7887, 0.4122, 0.7874, 0.4326, 0.7687, 0.4299, 0.7715, 0.4098, 0.7539, 0.4064, 0.7503, 0.4262, 0.7323, 0.4221, 0.7364, 0.4027, 0.8914, 0.4089, 0.8925, 0.3985, 0.9088, 0.393, 0.9057, 0.4038, 0.7117, 0.4066, 0.7364, 0.4027, 0.7323, 0.4221, 0.8493, 0.4204, 0.842, 0.4113, 0.8593, 0.4082, 0.8641, 0.4172, 0.8858, 0.8072, 0.8634, 0.8076, 0.8658, 0.8335, 0.8862, 0.8316, 0.9057, 0.4038, 0.9088, 0.393, 0.9196, 0.3987, 0.915, 0.4107, 0.9196, 0.3987, 0.9712, 0.4639, 0.9472, 0.4751, 0.8493, 0.4204, 0.8446, 0.4313, 0.8332, 0.4226, 0.8065, 0.4129, 0.8063, 0.4338, 0.7874, 0.4326, 0.7887, 0.4122, 0.8065, 0.4129, 0.8332, 0.4226, 0.8063, 0.4338, 0.842, 0.4113, 0.8493, 0.4204, 0.8332, 0.4226, 0.8332, 0.4226, 0.8217, 0.3692, 0.8375, 0.3697, 0.842, 0.4113, 0.296, 0.4062, 0.2479, 0.3983, 0.2493, 0.3539, 0.2967, 0.3659, 0.3629, 0.4125, 0.296, 0.4062, 0.2967, 0.3659, 0.3562, 0.3877, 0.5139, 0.5867, 0.5871, 0.5964, 0.5834, 0.6193, 0.5139, 0.6136, 0.2479, 0.3983, 0.1963, 0.3918, 0.1963, 0.3487, 0.2493, 0.3539, 0.5871, 0.5964, 0.6248, 0.6137, 0.6275, 0.639, 0.5834, 0.6193, 0.5419, 0.931, 0.5998, 0.9207, 0.6001, 0.923, 0.5401, 0.9359, 0.6001, 0.923, 0.6677, 0.9111, 0.6761, 0.9755, 0.5995, 0.9745, 0.4836, 0.9801, 0.4845, 0.9266, 0.5401, 0.9359, 0.5532, 0.9706, 0.5532, 0.9706, 0.5401, 0.9359, 0.6001, 0.923, 0.5995, 0.9745, 0.3729, 0.9749, 0.3729, 0.9349, 0.42, 0.9311, 0.4261, 0.9767, 0.4261, 0.9767, 0.42, 0.9311, 0.4845, 0.9266, 0.4836, 0.9801, 0.4284, 0.982, 0.3729, 0.9786, 0.3729, 0.9749, 0.4261, 0.9767, 0.5998, 0.9207, 0.6657, 0.9049, 0.6677, 0.9111, 0.6001, 0.923, 0.5981, 0.9784, 0.5502, 0.9754, 0.5532, 0.9706, 0.5995, 0.9745, 0.3729, 0.9225, 0.4225, 0.9274, 0.42, 0.9311, 0.3729, 0.9349, 0.232, 0.852, 0.255, 0.797, 0.2955, 0.8047, 0.2714, 0.8595, 0.8217, 0.3692, 0.806, 0.3715, 0.8066, 0.3483, 0.8205, 0.347, 0.806, 0.3715, 0.79, 0.3714, 0.7925, 0.3474, 0.8066, 0.3483, 0.79, 0.3714, 0.7757, 0.369, 0.7797, 0.3447, 0.7925, 0.3474, 0.7757, 0.369, 0.76, 0.3644, 0.7659, 0.3396, 0.7797, 0.3447, 0.76, 0.3644, 0.743, 0.359, 0.7517, 0.3332, 0.7659, 0.3396, 0.743, 0.359, 0.7229, 0.353, 0.7368, 0.3258, 0.7517, 0.3332, 0.918, 0.3432, 0.8984, 0.351, 0.8873, 0.3263, 0.9014, 0.3174, 0.8533, 0.368, 0.8375, 0.3697, 0.8344, 0.3469, 0.8483, 0.3445, 0.8984, 0.351, 0.8821, 0.358, 0.8738, 0.3341, 0.8873, 0.3263, 0.8375, 0.3697, 0.8217, 0.3692, 0.8205, 0.347, 0.8344, 0.3469, 0.8671, 0.364, 0.8533, 0.368, 0.8483, 0.3445, 0.8607, 0.3404, 0.8821, 0.358, 0.8671, 0.364, 0.8607, 0.3404, 0.8738, 0.3341, 0.4819, 0.6878, 0.4567, 0.717, 0.4466, 0.6991, 0.9276, 0.7079, 0.9715, 0.7167, 0.9573, 0.7316, 0.7911, 0.6473, 0.8212, 0.6203, 0.8272, 0.6592, 0.8062, 0.6668, 0.8885, 0.6193, 0.9066, 0.6148, 0.9176, 0.6467, 0.8971, 0.6496, 0.8637, 0.6745, 0.9082, 0.6667, 0.9192, 0.6947, 0.8675, 0.7031, 0.1744, 0.2529, 0.2209, 0.266, 0.2101, 0.3216, 0.1696, 0.3209, 0.517, 0.6605, 0.5571, 0.6698, 0.5512, 0.6888, 0.9082, 0.6667, 0.939, 0.6568, 0.9621, 0.6736, 0.9192, 0.6947, 0.7752, 0.6784, 0.7911, 0.6473, 0.8062, 0.6668, 0.7856, 0.6884, 0.8971, 0.6496, 0.9176, 0.6467, 0.939, 0.6568, 0.9082, 0.6667, 0.9066, 0.6148, 0.9381, 0.6108, 0.939, 0.6568, 0.9176, 0.6467, 0.8294, 0.6735, 0.8469, 0.6742, 0.8449, 0.7023, 0.8272, 0.7007, 0.2262, 0.1356, 0.2878, 0.1217, 0.2801, 0.175, 0.2354, 0.1912, 0.06629, 0.1346, 0.09907, 0.1156, 0.1076, 0.1481, 0.06873, 0.1762, 0.1625, 0.1483, 0.2262, 0.1356, 0.2354, 0.1912, 0.1726, 0.1869, 0.3241, 0.118, 0.3539, 0.1197, 0.3539, 0.1691, 0.3211, 0.1689, 0.2354, 0.1912, 0.2801, 0.175, 0.2797, 0.262, 0.2209, 0.266, 0.1726, 0.1869, 0.2354, 0.1912, 0.2209, 0.266, 0.1744, 0.2529, 0.3539, 0.1847, 0.3539, 0.2273, 0.338, 0.2359, 0.3414, 0.1877, 0.3299, 0.1849, 0.3414, 0.1877, 0.338, 0.2359, 0.3304, 0.2346, 0.3539, 0.1691, 0.3539, 0.1847, 0.3414, 0.1877, 0.3299, 0.1849, 0.3304, 0.2346, 0.338, 0.2359, 0.3119, 0.2547, 0.2878, 0.1217, 0.3241, 0.118, 0.3211, 0.1689, 0.2801, 0.175, 0.8062, 0.6668, 0.8294, 0.6735, 0.8272, 0.7007, 0.7856, 0.6884, 0.1064, 0.1777, 0.1726, 0.1869, 0.1744, 0.2529, 0.1049, 0.2414, 0.1076, 0.1481, 0.1625, 0.1483, 0.1726, 0.1869, 0.1064, 0.1777, 0.8624, 0.6588, 0.8971, 0.6496, 0.9082, 0.6667, 0.8637, 0.6745, 0.1049, 0.2414, 0.1744, 0.2529, 0.1696, 0.3209, 0.0937, 0.2697, 0.8456, 0.6147, 0.8885, 0.6193, 0.8971, 0.6496, 0.8624, 0.6588, 0.2864, 0.2743, 0.3539, 0.2589, 0.3539, 0.3215, 0.2779, 0.3226, 0.2209, 0.266, 0.2864, 0.2743, 0.2779, 0.3226, 0.2101, 0.3216, 0.2797, 0.262, 0.2864, 0.2743, 0.2209, 0.266, 0.8456, 0.6147, 0.8624, 0.6588, 0.8448, 0.6581, 0.8354, 0.6266, 0.6722, 0.3412, 0.6568, 0.3158, 0.6412, 0.3198, 0.6375, 0.3413, 0.6985, 0.3116, 0.6764, 0.3056, 0.6568, 0.3158, 0.6722, 0.3412, 0.6091, 0.3261, 0.6258, 0.3208, 0.611, 0.2958, 0.6944, 0.289, 0.6764, 0.3056, 0.6985, 0.3116, 0.6375, 0.3413, 0.6412, 0.3198, 0.6258, 0.3208, 0.6091, 0.3261, 0.6764, 0.3056, 0.6944, 0.289, 0.6857, 0.277, 0.6568, 0.3158, 0.3539, 0.2273, 0.3539, 0.2488, 0.3119, 0.2547, 0.338, 0.2359, 0.6857, 0.277, 0.6288, 0.277, 0.6412, 0.3198, 0.6568, 0.3158, 0.6288, 0.277, 0.611, 0.2958, 0.6258, 0.3208, 0.6412, 0.3198, 0.2801, 0.175, 0.3211, 0.1689, 0.3299, 0.1849, 0.3304, 0.2346, 0.3304, 0.2346, 0.3119, 0.2547, 0.2797, 0.262, 0.2801, 0.175, 0.3211, 0.1689, 0.3539, 0.1691, 0.3299, 0.1849, 0.09907, 0.1156, 0.1359, 0.1051, 0.1625, 0.1483, 0.1076, 0.1481, 0.2636, 0.08165, 0.3167, 0.09144, 0.3241, 0.118, 0.2878, 0.1217, 0.3167, 0.09144, 0.3539, 0.08619, 0.3539, 0.1197, 0.3241, 0.118, 0.1359, 0.1051, 0.1947, 0.09381, 0.2262, 0.1356, 0.1625, 0.1483, 0.1947, 0.09381, 0.2636, 0.08165, 0.2878, 0.1217, 0.2262, 0.1356, 0.2636, 0.08165, 0.1947, 0.09381, 0.1649, 0.05501, 0.2427, 0.03769, 0.2636, 0.08165, 0.2427, 0.03769, 0.3061, 0.02856, 0.3167, 0.09144, 0.3167, 0.09144, 0.3061, 0.02856, 0.3539, 0.08619, 0.1947, 0.09381, 0.1359, 0.1051, 0.09907, 0.1156, 0.1649, 0.05501, 0.9381, 0.6108, 0.9715, 0.6129, 0.9621, 0.6736, 0.939, 0.6568, 0.8448, 0.6581, 0.8624, 0.6588, 0.8637, 0.6745, 0.8469, 0.6742, 0.7911, 0.6473, 0.7676, 0.6155, 0.8065, 0.6108, 0.1076, 0.1481, 0.1064, 0.1777, 0.09216, 0.1709, 0.06873, 0.1762, 0.8212, 0.6203, 0.7911, 0.6473, 0.8065, 0.6108, 0.8272, 0.6592, 0.8294, 0.6735, 0.8062, 0.6668, 0.5512, 0.6888, 0.5571, 0.6698, 0.5881, 0.6814, 0.5862, 0.7011, 0.8448, 0.6581, 0.8272, 0.6592, 0.8212, 0.6203, 0.8354, 0.6266, 0.8294, 0.6735, 0.8272, 0.6592, 0.8448, 0.6581, 0.8469, 0.6742, 0.3539, 0.2488, 0.3539, 0.2589, 0.2864, 0.2743, 0.3119, 0.2547, 0.2864, 0.2743, 0.2797, 0.262, 0.3119, 0.2547, 0.7676, 0.6155, 0.7911, 0.6473, 0.7752, 0.6784, 0.7379, 0.6393, 0.8469, 0.6742, 0.8637, 0.6745, 0.8675, 0.7031, 0.8449, 0.7023, 0.06629, 0.1346, 0.04002, 0.0611, 0.1649, 0.05501, 0.09907, 0.1156, 0.517, 0.6605, 0.5173, 0.6368, 0.5632, 0.6374, 0.5571, 0.6698, 0.5571, 0.6698, 0.5632, 0.6374, 0.6014, 0.6485, 0.5881, 0.6814, 0.5139, 0.3733, 0.5139, 0.3868, 0.4507, 0.3872, 0.4826, 0.373, 0.4826, 0.373, 0.4507, 0.3872, 0.4246, 0.3723, 0.4591, 0.3593, 0.1443, 0.5227, 0.1407, 0.4721, 0.1963, 0.4657, 0.1963, 0.5109, 0.1777, 0.611, 0.1688, 0.5914, 0.1963, 0.5848, 0.1963, 0.6071, 0.1303, 0.6484, 0.09689, 0.6367, 0.1314, 0.6028, 0.158, 0.6242, 0.158, 0.6242, 0.1314, 0.6028, 0.1688, 0.5914, 0.1777, 0.611, 0.4483, 0.4548, 0.4465, 0.5054, 0.4055, 0.514, 0.4188, 0.4523, 0.5139, 0.4521, 0.5139, 0.5, 0.4465, 0.5054, 0.4483, 0.4548, 0.07025, 0.9812, 0.06962, 0.9755, 0.1463, 0.9745, 0.1476, 0.9784, 0.1956, 0.9754, 0.1926, 0.9706, 0.2621, 0.9801, 0.2622, 0.9833, 0.2619, 0.9219, 0.2613, 0.9266, 0.2056, 0.9359, 0.2039, 0.931, 0.2622, 0.9833, 0.2621, 0.9801, 0.3196, 0.9767, 0.3174, 0.982, 0.3233, 0.9274, 0.3257, 0.9311, 0.2613, 0.9266, 0.2619, 0.9219, 0.08569, 0.4802, 0.09664, 0.4062, 0.1447, 0.3983, 0.1407, 0.4721, 0.02391, 0.477, 0.02967, 0.4125, 0.09664, 0.4062, 0.08569, 0.4802, 0.5139, 0.5, 0.5139, 0.5867, 0.4408, 0.5964, 0.4465, 0.5054, 0.1407, 0.4721, 0.1447, 0.3983, 0.1963, 0.3918, 0.1963, 0.4657, 0.4465, 0.5054, 0.4408, 0.5964, 0.403, 0.6137, 0.4055, 0.514, 0.5139, 0.3868, 0.5139, 0.4521, 0.4483, 0.4548, 0.4507, 0.3872, 0.4507, 0.3872, 0.4483, 0.4548, 0.4188, 0.4523, 0.414, 0.4098, 0.09689, 0.6367, 0.07838, 0.6323, 0.09716, 0.5939, 0.1314, 0.6028, 0.1314, 0.6028, 0.09716, 0.5939, 0.1688, 0.5914, 0.1688, 0.5914, 0.1443, 0.5227, 0.1963, 0.5109, 0.1963, 0.5848, 0.6165, 0.8601, 0.5989, 0.9125, 0.5618, 0.9006, 0.5785, 0.8438, 0.198, 0.85, 0.164, 0.852, 0.141, 0.797, 0.198, 0.7965, 0.5785, 0.8438, 0.5618, 0.9006, 0.5229, 0.8951, 0.5229, 0.8208, 0.1246, 0.8595, 0.08267, 0.8721, 0.06615, 0.8129, 0.1005, 0.8047, 0.07929, 0.7642, 0.08143, 0.7674, 0.05406, 0.7728, 0.1322, 0.749, 0.1542, 0.7196, 0.1582, 0.7242, 0.1372, 0.753, 0.5758, 0.7424, 0.5689, 0.7621, 0.5703, 0.7414, 0.5689, 0.7621, 0.5785, 0.7957, 0.5229, 0.8208, 0.5229, 0.7637, 0.5785, 0.7957, 0.5957, 0.7889, 0.6173, 0.81, 0.6066, 0.8178, 0.9816, 0.8385, 0.9214, 0.838, 0.922, 0.8221, 0.9805, 0.8175, 0.9743, 0.9425, 0.9091, 0.9473, 0.9022, 0.9175, 0.9784, 0.9189, 0.98, 0.8598, 0.9197, 0.8489, 0.9214, 0.838, 0.9816, 0.8385, 0.9758, 0.9653, 0.9123, 0.9648, 0.9091, 0.9473, 0.9743, 0.9425, 0.9818, 0.9006, 0.9041, 0.8944, 0.9156, 0.8705, 0.9818, 0.8815, 0.9784, 0.9189, 0.9022, 0.9175, 0.9041, 0.8944, 0.9818, 0.9006, 0.9725, 0.9883, 0.9157, 0.9806, 0.9123, 0.9648, 0.9758, 0.9653, 0.9818, 0.8815, 0.9156, 0.8705, 0.9197, 0.8489, 0.98, 0.8598, 0.5758, 0.7424, 0.5799, 0.7415, 0.5848, 0.7587, 0.6173, 0.81, 0.6388, 0.7894, 0.6631, 0.8069, 0.6394, 0.8299, 0.1131, 0.7573, 0.1103, 0.7533, 0.1283, 0.7428, 0.1322, 0.749, 0.1322, 0.749, 0.1283, 0.7428, 0.1503, 0.7167, 0.1542, 0.7196, 0.05406, 0.7728, 0.03158, 0.7447, 0.06333, 0.7381, 0.07929, 0.7642, 0.5848, 0.7587, 0.6152, 0.7546, 0.626, 0.772, 0.5957, 0.7889, 0.08143, 0.7674, 0.07929, 0.7642, 0.1103, 0.7533, 0.1131, 0.7573, 0.5957, 0.7889, 0.626, 0.772, 0.6388, 0.7894, 0.6173, 0.81, 0.6052, 0.7324, 0.6271, 0.7311, 0.634, 0.7461, 0.6152, 0.7546, 0.6388, 0.7894, 0.6527, 0.7713, 0.6683, 0.7843, 0.6631, 0.8069, 0.09303, 0.7304, 0.07972, 0.7089, 0.0942, 0.7004, 0.1125, 0.72, 0.1125, 0.72, 0.0942, 0.7004, 0.1025, 0.6848, 0.1253, 0.6977, 0.03158, 0.7447, 0.03523, 0.7197, 0.05753, 0.7154, 0.06333, 0.7381, 0.6152, 0.7546, 0.634, 0.7461, 0.641, 0.7603, 0.626, 0.772, 0.06333, 0.7381, 0.05753, 0.7154, 0.07972, 0.7089, 0.09303, 0.7304, 0.626, 0.772, 0.641, 0.7603, 0.6527, 0.7713, 0.6388, 0.7894, 0.9091, 0.9473, 0.87, 0.9598, 0.8808, 0.9159, 0.9022, 0.9175, 0.9197, 0.8489, 0.8865, 0.8401, 0.8862, 0.8316, 0.9214, 0.838, 0.9041, 0.8944, 0.8834, 0.8917, 0.8859, 0.8622, 0.9156, 0.8705, 0.9214, 0.838, 0.8862, 0.8316, 0.8858, 0.8072, 0.922, 0.8221, 0.9156, 0.8705, 0.8859, 0.8622, 0.8865, 0.8401, 0.9197, 0.8489, 0.9123, 0.9648, 0.871, 0.9728, 0.87, 0.9598, 0.9091, 0.9473, 0.9157, 0.9806, 0.8779, 0.9889, 0.871, 0.9728, 0.9123, 0.9648, 0.9022, 0.9175, 0.8808, 0.9159, 0.8834, 0.8917, 0.9041, 0.8944, 0.8808, 0.9159, 0.87, 0.9598, 0.8508, 0.9546, 0.8455, 0.9113, 0.871, 0.9728, 0.8779, 0.9889, 0.8572, 0.9906, 0.856, 0.9719, 0.8862, 0.8316, 0.8865, 0.8401, 0.8732, 0.8413, 0.8658, 0.8335, 0.8859, 0.8622, 0.8834, 0.8917, 0.8468, 0.8928, 0.8548, 0.8667, 0.8808, 0.9159, 0.8834, 0.8917, 0.8468, 0.8928, 0.8455, 0.9113, 0.8508, 0.9546, 0.87, 0.9598, 0.871, 0.9728, 0.856, 0.9719, 0.8865, 0.8401, 0.8859, 0.8622, 0.8548, 0.8667, 0.8732, 0.8413, 0.8196, 0.8856, 0.8132, 0.8881, 0.8121, 0.9081, 0.8177, 0.9085, 0.8059, 0.9366, 0.7979, 0.9285, 0.8066, 0.9272, 0.8123, 0.9301, 0.7215, 0.8238, 0.7063, 0.8238, 0.7036, 0.8538, 0.7188, 0.8538, 0.8123, 0.9301, 0.8066, 0.9272, 0.8121, 0.9081, 0.8177, 0.9085, 0.8196, 0.8856, 0.8132, 0.8881, 0.8164, 0.8841, 0.7188, 0.8538, 0.7036, 0.8538, 0.7046, 0.8746, 0.7172, 0.8775, 0.8164, 0.8841, 0.8132, 0.8881, 0.8008, 0.8881, 0.8093, 0.8769, 0.7979, 0.9285, 0.8018, 0.925, 0.8066, 0.9272, 0.8132, 0.8881, 0.8072, 0.892, 0.8008, 0.8881, 0.8732, 0.8413, 0.8164, 0.8841, 0.8093, 0.8769, 0.8658, 0.8335, 0.7894, 0.8538, 0.7188, 0.8538, 0.7172, 0.8775, 0.7878, 0.8773, 0.8548, 0.8667, 0.8196, 0.8856, 0.8164, 0.8841, 0.8732, 0.8413, 0.8508, 0.9546, 0.8123, 0.9301, 0.8177, 0.9085, 0.8455, 0.9113, 0.792, 0.8238, 0.7215, 0.8238, 0.7188, 0.8538, 0.7894, 0.8538, 0.856, 0.9719, 0.8059, 0.9366, 0.8123, 0.9301, 0.8508, 0.9546, 0.8468, 0.8928, 0.8196, 0.8856, 0.8177, 0.9085, 0.8455, 0.9113, 0.8468, 0.8928, 0.8196, 0.8856, 0.8548, 0.8667, 0.8066, 0.9272, 0.8018, 0.925, 0.8036, 0.9097, 0.8121, 0.9081, 0.8132, 0.8881, 0.8072, 0.892, 0.8036, 0.9097, 0.8121, 0.9081, 0.7961, 0.9122, 0.8036, 0.9097, 0.8018, 0.925, 0.7979, 0.9285, 0.8008, 0.8881, 0.8072, 0.892, 0.8036, 0.9097, 0.7961, 0.9122, 0.07984, 0.5085, 0.08569, 0.4802, 0.09359, 0.5419, 0.02391, 0.477, 0.08569, 0.4802, 0.07984, 0.5085, 0.9196, 0.3987, 0.918, 0.3432, 0.8984, 0.351, 0.9088, 0.393, 0.8063, 0.4338, 0.8046, 0.5096, 0.8305, 0.509, 0.8332, 0.4226, 0.8756, 0.4034, 0.8593, 0.4082, 0.8641, 0.4172, 0.8778, 0.4134, 0.881, 0.4237, 0.863, 0.428, 0.8811, 0.5009, 0.9046, 0.4932, 0.8063, 0.4338, 0.7874, 0.4326, 0.779, 0.5075, 0.8046, 0.5096, 0.7874, 0.4326, 0.7687, 0.4299, 0.7544, 0.503, 0.779, 0.5075, 0.7687, 0.4299, 0.7503, 0.4262, 0.731, 0.4971, 0.7544, 0.503, 0.8332, 0.4226, 0.8305, 0.509, 0.8562, 0.5062, 0.8446, 0.4313, 0.7503, 0.4262, 0.7323, 0.4221, 0.7093, 0.4908, 0.731, 0.4971, 0.7531, 0.5417, 0.7491, 0.5666, 0.7837, 0.592, 0.7909, 0.5631, 0.863, 0.428, 0.8446, 0.4313, 0.8562, 0.5062, 0.8811, 0.5009, 0.7117, 0.4066, 0.684, 0.4831, 0.7093, 0.4908, 0.7323, 0.4221, 0.8738, 0.3341, 0.8482, 0.2842, 0.8411, 0.2883, 0.8607, 0.3404, 0.405, 0.4232, 0.414, 0.4098, 0.4188, 0.4523, 0.7909, 0.5631, 0.7837, 0.592, 0.8099, 0.5999, 0.8126, 0.5677, 0.8126, 0.5677, 0.8099, 0.5999, 0.8366, 0.6011, 0.8344, 0.5687, 0.9111, 0.5311, 0.9184, 0.5551, 0.9356, 0.5352, 0.9314, 0.5086, 0.8768, 0.5574, 0.8877, 0.5849, 0.9184, 0.5551, 0.9111, 0.5311, 0.8344, 0.5687, 0.8366, 0.6011, 0.8629, 0.5963, 0.8559, 0.5648, 0.9314, 0.5086, 0.9356, 0.5352, 0.9573, 0.5119, 0.9525, 0.4929, 0.8559, 0.5648, 0.8629, 0.5963, 0.8877, 0.5849, 0.8768, 0.5574, 0.9525, 0.4929, 0.9573, 0.5119, 0.9819, 0.4949, 0.9769, 0.4793, 0.6804, 0.4992, 0.6776, 0.5153, 0.7043, 0.5289, 0.7065, 0.5093, 0.7065, 0.5093, 0.7043, 0.5289, 0.7292, 0.5492, 0.7297, 0.5221, 0.7297, 0.5221, 0.7292, 0.5492, 0.7491, 0.5666, 0.7531, 0.5417, 0.731, 0.4971, 0.7297, 0.5221, 0.7531, 0.5417, 0.7544, 0.503, 0.7093, 0.4908, 0.7065, 0.5093, 0.7297, 0.5221, 0.731, 0.4971, 0.684, 0.4831, 0.6804, 0.4992, 0.7065, 0.5093, 0.7093, 0.4908, 0.9472, 0.4751, 0.9525, 0.4929, 0.9769, 0.4793, 0.9712, 0.4639, 0.8562, 0.5062, 0.8559, 0.5648, 0.8768, 0.5574, 0.8811, 0.5009, 0.9268, 0.4843, 0.9314, 0.5086, 0.9525, 0.4929, 0.9472, 0.4751, 0.8305, 0.509, 0.8344, 0.5687, 0.8559, 0.5648, 0.8562, 0.5062, 0.8811, 0.5009, 0.8768, 0.5574, 0.9111, 0.5311, 0.9046, 0.4932, 0.9046, 0.4932, 0.9111, 0.5311, 0.9314, 0.5086, 0.9268, 0.4843, 0.8046, 0.5096, 0.8126, 0.5677, 0.8344, 0.5687, 0.8305, 0.509, 0.779, 0.5075, 0.7909, 0.5631, 0.8126, 0.5677, 0.8046, 0.5096, 0.7544, 0.503, 0.7531, 0.5417, 0.7909, 0.5631, 0.779, 0.5075, 0.9129, 0.2371, 0.9331, 0.2279, 0.9294, 0.2447, 0.9168, 0.2417, 0.8607, 0.3404, 0.8411, 0.2883, 0.8336, 0.2915, 0.8483, 0.3445, 0.8344, 0.3469, 0.8258, 0.2937, 0.8178, 0.2948, 0.8205, 0.347, 0.8873, 0.3263, 0.855, 0.2793, 0.8482, 0.2842, 0.8738, 0.3341, 0.8483, 0.3445, 0.8336, 0.2915, 0.8258, 0.2937, 0.8344, 0.3469, 0.9014, 0.3174, 0.8627, 0.2749, 0.855, 0.2793, 0.8873, 0.3263, 0.7517, 0.3332, 0.7791, 0.2832, 0.771, 0.2795, 0.7368, 0.3258, 0.7659, 0.3396, 0.7864, 0.2873, 0.7791, 0.2832, 0.7517, 0.3332, 0.7797, 0.3447, 0.7939, 0.2907, 0.7864, 0.2873, 0.7659, 0.3396, 0.7925, 0.3474, 0.8017, 0.2932, 0.7939, 0.2907, 0.7797, 0.3447, 0.8066, 0.3483, 0.8096, 0.2945, 0.8017, 0.2932, 0.7925, 0.3474, 0.8205, 0.347, 0.8178, 0.2948, 0.8096, 0.2945, 0.8066, 0.3483, 0.8983, 0.4172, 0.881, 0.4237, 0.9046, 0.4932, 0.9268, 0.4843, 0.7887, 0.4122, 0.79, 0.3714, 0.7757, 0.369, 0.7715, 0.4098, 0.8065, 0.4129, 0.806, 0.3715, 0.79, 0.3714, 0.7887, 0.4122, 0.8778, 0.4134, 0.8641, 0.4172, 0.863, 0.428, 0.881, 0.4237, 0.7715, 0.4098, 0.7757, 0.369, 0.76, 0.3644, 0.7539, 0.4064, 0.8925, 0.3985, 0.9088, 0.393, 0.8984, 0.351, 0.8821, 0.358, 0.7539, 0.4064, 0.76, 0.3644, 0.743, 0.359, 0.7364, 0.4027, 0.842, 0.4113, 0.8593, 0.4082, 0.8533, 0.368, 0.8375, 0.3697, 0.8332, 0.4226, 0.8217, 0.3692, 0.806, 0.3715, 0.8065, 0.4129, 0.414, 0.4098, 0.4052, 0.377, 0.4246, 0.3723, 0.4507, 0.3872, 0.403, 0.6137, 0.3925, 0.5455, 0.4055, 0.514, 0.09716, 0.5939, 0.09359, 0.5419, 0.1443, 0.5227, 0.1688, 0.5914, 0.08569, 0.4802, 0.1407, 0.4721, 0.1443, 0.5227, 0.09359, 0.5419, 0.4017, 0.397, 0.414, 0.4098, 0.405, 0.4232, 0.09359, 0.5419, 0.07736, 0.5393, 0.07984, 0.5085, 0.07984, 0.5085, 0.07736, 0.5393, 0.06954, 0.5173, 0.08041, 0.5774, 0.09716, 0.5939, 0.07832, 0.6015, 0.414, 0.4098, 0.4017, 0.397, 0.4052, 0.377, 0.4188, 0.4523, 0.4027, 0.4662, 0.405, 0.4232, 0.02528, 0.4825, 0.02391, 0.477, 0.07984, 0.5085, 0.004633, 0.4669, 0.02391, 0.477, 0.02528, 0.4825, 0.3985, 0.4904, 0.4055, 0.514, 0.3931, 0.5222, 0.3985, 0.4904, 0.4188, 0.4523, 0.4055, 0.514, 0.3931, 0.5222, 0.4055, 0.514, 0.3925, 0.5455, 0.08041, 0.5774, 0.09359, 0.5419, 0.09716, 0.5939, 0.4052, 0.377, 0.4017, 0.397, 0.3988, 0.3714, 0.07736, 0.5393, 0.09359, 0.5419, 0.08041, 0.5774, 0.09716, 0.5939, 0.07413, 0.6255, 0.07832, 0.6015, 0.07984, 0.5085, 0.04591, 0.4996, 0.02528, 0.4825, 0.07838, 0.6323, 0.07413, 0.6255, 0.09716, 0.5939, 0.4027, 0.4662, 0.4188, 0.4523, 0.3985, 0.4904, 0.07984, 0.5085, 0.06954, 0.5173, 0.04591, 0.4996, 0.05736, 0.7836, 0.05406, 0.7728, 0.08143, 0.7674, 0.6066, 0.8178, 0.6173, 0.81, 0.6394, 0.8299, 0.6326, 0.8375, 0.8826, 0.2125, 0.8794, 0.1827, 0.9088, 0.1853, 0.8966, 0.2167, 0.926, 0.0426, 0.9189, 0.05106, 0.9097, 0.04015, 0.9168, 0.03282, 0.8966, 0.2167, 0.9088, 0.1853, 0.9369, 0.2028, 0.9074, 0.2264, 0.9168, 0.03282, 0.9097, 0.04015, 0.9008, 0.03227, 0.9089, 0.02554, 0.8637, 0.2164, 0.8573, 0.2063, 0.8659, 0.1981, 0.8713, 0.2138, 0.906, 0.2606, 0.9254, 0.2651, 0.9255, 0.272, 0.9137, 0.2735, 0.9074, 0.2264, 0.9369, 0.2028, 0.9331, 0.2279, 0.9129, 0.2371, 0.9089, 0.02554, 0.9008, 0.03227, 0.8921, 0.02922, 0.9042, 0.01828, 0.8713, 0.2138, 0.8659, 0.1981, 0.8794, 0.1827, 0.8826, 0.2125, 0.926, 0.06322, 0.9189, 0.05106, 0.926, 0.0426, 0.9348, 0.03373, 0.926, 0.06322, 0.926, 0.0426, 0.9285, 0.03091, 0.8728, 0.2347, 0.8713, 0.2138, 0.8826, 0.2125, 0.8765, 0.2384, 0.9236, 0.01887, 0.9089, 0.02554, 0.9042, 0.01828, 0.9254, 0.01286, 0.885, 0.2452, 0.9074, 0.2264, 0.9129, 0.2371, 0.8894, 0.2482, 0.8946, 0.2565, 0.906, 0.2606, 0.9137, 0.2735, 0.8936, 0.2614, 0.8687, 0.2318, 0.8637, 0.2164, 0.8713, 0.2138, 0.8728, 0.2347, 0.9247, 0.02517, 0.9168, 0.03282, 0.9089, 0.02554, 0.9236, 0.01887, 0.8805, 0.2421, 0.8966, 0.2167, 0.9074, 0.2264, 0.885, 0.2452, 0.8931, 0.2518, 0.9168, 0.2417, 0.906, 0.2606, 0.8946, 0.2565, 0.9285, 0.03091, 0.926, 0.0426, 0.9168, 0.03282, 0.9247, 0.02517, 0.8765, 0.2384, 0.8826, 0.2125, 0.8966, 0.2167, 0.8805, 0.2421, 0.8894, 0.2482, 0.9129, 0.2371, 0.9168, 0.2417, 0.8931, 0.2518, 0.8838, 0.143, 0.8846, 0.1313, 0.8881, 0.1306, 0.8928, 0.1419, 0.9648, 0.2438, 0.9754, 0.25, 0.9766, 0.2563, 0.9605, 0.2494, 0.9526, 0.1543, 0.9636, 0.1431, 0.9684, 0.1451, 0.9607, 0.1595, 0.9693, 0.2387, 0.9764, 0.2466, 0.9754, 0.25, 0.9648, 0.2438, 0.8921, 0.02922, 0.9008, 0.03227, 0.9097, 0.04015, 0.8951, 0.04142, 0.9367, 0.2263, 0.9331, 0.2279, 0.9369, 0.2028, 0.9402, 0.2091, 0.9294, 0.2447, 0.9331, 0.2279, 0.9367, 0.2263, 0.9402, 0.2091, 0.9369, 0.2028, 0.9826, 0.2023, 0.937, 0.1991, 0.9369, 0.2028, 0.9088, 0.1853, 0.9148, 0.1859, 0.9148, 0.1859, 0.9088, 0.1853, 0.9237, 0.1464, 0.9826, 0.2023, 0.9369, 0.2028, 0.937, 0.1991, 0.9097, 0.04015, 0.9189, 0.05106, 0.8993, 0.05307, 0.8951, 0.04142, 0.9057, 0.1789, 0.9088, 0.1853, 0.8794, 0.1827, 0.8846, 0.1791, 0.8846, 0.1791, 0.8794, 0.1827, 0.856, 0.1641, 0.9237, 0.1464, 0.9088, 0.1853, 0.9057, 0.1789, 0.8648, 0.1938, 0.8659, 0.1981, 0.8573, 0.2063, 0.871, 0.1825, 0.8794, 0.1827, 0.8659, 0.1981, 0.8648, 0.1938, 0.856, 0.1641, 0.8794, 0.1827, 0.871, 0.1825, 0.9684, 0.1451, 0.9636, 0.1431, 0.965, 0.1353, 0.9762, 0.143, 0.8382, 0.1843, 0.8376, 0.1865, 0.8343, 0.1894, 0.835, 0.1821, 0.9766, 0.2563, 0.9754, 0.25, 0.9764, 0.2466, 0.9826, 0.249, 0.8881, 0.1306, 0.8846, 0.1313, 0.8783, 0.1241, 0.8928, 0.1237, 0.9472, 0.1477, 0.965, 0.1353, 0.9636, 0.1431, 0.9526, 0.1543, 0.8434, 0.1933, 0.8343, 0.1894, 0.8376, 0.1865, 0.8452, 0.189, 0.861, 0.08793, 0.8409, 0.0973, 0.8371, 0.08932, 0.8571, 0.07995, 0.8768, 0.1432, 0.8783, 0.1241, 0.8846, 0.1313, 0.8838, 0.143, 0.9607, 0.1595, 0.9684, 0.1451, 0.9762, 0.143, 0.9698, 0.1645, 0.8452, 0.189, 0.8376, 0.1865, 0.8382, 0.1843, 0.8463, 0.1832, 0.9751, 0.2333, 0.9826, 0.249, 0.9764, 0.2466, 0.9693, 0.2387, 0.8928, 0.1419, 0.8881, 0.1306, 0.8928, 0.1237, 0.9003, 0.1383, 0.8601, 0.08008, 0.8384, 0.08832, 0.8338, 0.07725, 0.8551, 0.06917, 0.8463, 0.1832, 0.8382, 0.1843, 0.835, 0.1821, 0.8435, 0.1763, 0.8603, 0.06526, 0.8427, 0.0712, 0.8394, 0.06122, 0.8569, 0.05528, 0.8654, 0.04494, 0.8519, 0.04578, 0.8511, 0.03707, 0.8646, 0.03623, 0.9826, 0.2023, 0.9618, 0.2211, 0.9571, 0.2275, 0.9402, 0.2091, 0.8988, 0.07946, 0.88, 0.07997, 0.8762, 0.072, 0.9033, 0.06722, 0.9402, 0.2091, 0.9571, 0.2275, 0.9517, 0.2331, 0.9367, 0.2263, 0.9367, 0.2263, 0.9517, 0.2331, 0.9461, 0.2386, 0.9294, 0.2447, 0.9618, 0.2211, 0.9751, 0.2333, 0.9693, 0.2387, 0.9571, 0.2275, 0.88, 0.07997, 0.861, 0.08793, 0.8571, 0.07995, 0.8762, 0.072, 0.9571, 0.2275, 0.9693, 0.2387, 0.9648, 0.2438, 0.9517, 0.2331, 0.9517, 0.2331, 0.9648, 0.2438, 0.9605, 0.2494, 0.9461, 0.2386, 0.9033, 0.06722, 0.8789, 0.07194, 0.8739, 0.06103, 0.8993, 0.05307, 0.937, 0.1991, 0.9489, 0.1769, 0.9585, 0.1834, 0.9826, 0.2023, 0.9237, 0.1464, 0.9325, 0.1629, 0.9381, 0.1701, 0.9148, 0.1859, 0.9148, 0.1859, 0.9381, 0.1701, 0.9489, 0.1769, 0.937, 0.1991, 0.8789, 0.07194, 0.8601, 0.08008, 0.8551, 0.06917, 0.8739, 0.06103, 0.9489, 0.1769, 0.9607, 0.1595, 0.9698, 0.1645, 0.9585, 0.1834, 0.9325, 0.1629, 0.9472, 0.1477, 0.9526, 0.1543, 0.9381, 0.1701, 0.9381, 0.1701, 0.9526, 0.1543, 0.9607, 0.1595, 0.9489, 0.1769, 0.8993, 0.05307, 0.8756, 0.05977, 0.8721, 0.04986, 0.8951, 0.04142, 0.9057, 0.1789, 0.8972, 0.1576, 0.9057, 0.1525, 0.9237, 0.1464, 0.856, 0.1641, 0.8779, 0.1588, 0.8856, 0.1589, 0.8846, 0.1791, 0.8846, 0.1791, 0.8856, 0.1589, 0.8972, 0.1576, 0.9057, 0.1789, 0.8756, 0.05977, 0.8603, 0.06526, 0.8569, 0.05528, 0.8721, 0.04986, 0.8972, 0.1576, 0.8928, 0.1419, 0.9003, 0.1383, 0.9057, 0.1525, 0.8779, 0.1588, 0.8768, 0.1432, 0.8838, 0.143, 0.8856, 0.1589, 0.8856, 0.1589, 0.8838, 0.143, 0.8928, 0.1419, 0.8972, 0.1576, 0.8796, 0.04376, 0.8654, 0.04494, 0.8646, 0.03623, 0.8787, 0.03505, 0.8581, 0.1828, 0.8463, 0.1832, 0.8435, 0.1763, 0.8554, 0.1745, 0.8565, 0.1909, 0.8452, 0.189, 0.8463, 0.1832, 0.8581, 0.1828, 0.8545, 0.1959, 0.8434, 0.1933, 0.8452, 0.189, 0.8565, 0.1909, 0.8573, 0.2063, 0.8545, 0.1959, 0.8565, 0.1909, 0.8648, 0.1938, 0.8648, 0.1938, 0.8565, 0.1909, 0.8581, 0.1828, 0.871, 0.1825, 0.871, 0.1825, 0.8581, 0.1828, 0.8554, 0.1745, 0.856, 0.1641, 0.8951, 0.04142, 0.8796, 0.04376, 0.8787, 0.03505, 0.8921, 0.02922, 0.9189, 0.05106, 0.926, 0.06322, 0.9033, 0.06722, 0.8993, 0.05307, 0.926, 0.06322, 0.8988, 0.07946, 0.9033, 0.06722, 0.9284, 0.2528, 0.9395, 0.2634, 0.9383, 0.2669, 0.9254, 0.2651, 0.9294, 0.2447, 0.9347, 0.2494, 0.9284, 0.2528, 0.9168, 0.2417, 0.926, 0.06322, 0.9265, 0.07909, 0.9059, 0.08626, 0.8988, 0.07946, 0.9168, 0.2417, 0.9284, 0.2528, 0.9254, 0.2651, 0.906, 0.2606, 0.9395, 0.2634, 0.9439, 0.2626, 0.9419, 0.2707, 0.9383, 0.2669, 0.9347, 0.2494, 0.9439, 0.2626, 0.9395, 0.2634, 0.9284, 0.2528, 0.9265, 0.07909, 0.9348, 0.1054, 0.9231, 0.1077, 0.9059, 0.08626, 0.9254, 0.2651, 0.9383, 0.2669, 0.9419, 0.2707, 0.9255, 0.272, 0.915, 0.4107, 0.8983, 0.4172, 0.9268, 0.4843, 0.9472, 0.4751, 0.7364, 0.4027, 0.743, 0.359, 0.7229, 0.353, 0.7117, 0.4066, 0.5785, 0.8438, 0.6066, 0.8178, 0.6326, 0.8375, 0.6165, 0.8601, 0.1005, 0.8047, 0.08434, 0.7731, 0.117, 0.7628, 0.141, 0.797, 0.06615, 0.8129, 0.05736, 0.7836, 0.08434, 0.7731, 0.1005, 0.8047, 0.5229, 0.8208, 0.5785, 0.7957, 0.6066, 0.8178, 0.5785, 0.8438, 0.5848, 0.7587, 0.5957, 0.7889, 0.5785, 0.7957, 0.5689, 0.7621, 0.5758, 0.7424, 0.5848, 0.7587, 0.5689, 0.7621, 0.1103, 0.7533, 0.09303, 0.7304, 0.1125, 0.72, 0.1283, 0.7428, 0.141, 0.797, 0.117, 0.7628, 0.1372, 0.753, 0.198, 0.7965, 0.07929, 0.7642, 0.06333, 0.7381, 0.09303, 0.7304, 0.1103, 0.7533, 0.1283, 0.7428, 0.1125, 0.72, 0.1253, 0.6977, 0.1503, 0.7167, 0.5799, 0.7415, 0.6052, 0.7324, 0.6152, 0.7546, 0.5848, 0.7587, 0.08434, 0.7731, 0.08143, 0.7674, 0.1131, 0.7573, 0.117, 0.7628, 0.05736, 0.7836, 0.08143, 0.7674, 0.08434, 0.7731, 0.1582, 0.7242, 0.198, 0.7652, 0.198, 0.7965, 0.1372, 0.753, 0.117, 0.7628, 0.1131, 0.7573, 0.1322, 0.749, 0.1372, 0.753, 0.5689, 0.7621, 0.5229, 0.7637, 0.5229, 0.723, 0.5703, 0.7414, 0.8925, 0.3985, 0.8756, 0.4034, 0.8778, 0.4134, 0.8914, 0.4089, 0.8641, 0.4172, 0.8493, 0.4204, 0.8446, 0.4313, 0.863, 0.428, 0.9057, 0.4038, 0.915, 0.4107, 0.9196, 0.3987, 0.8914, 0.4089, 0.8778, 0.4134, 0.881, 0.4237, 0.8983, 0.4172, 0.9057, 0.4038, 0.8914, 0.4089, 0.8983, 0.4172, 0.915, 0.4107, 0.8671, 0.364, 0.8533, 0.368, 0.8593, 0.4082, 0.8756, 0.4034, 0.8821, 0.358, 0.8671, 0.364, 0.8756, 0.4034, 0.8925, 0.3985, 0.7715, 0.4098, 0.7539, 0.4064, 0.7503, 0.4262, 0.7687, 0.4299, 0.7887, 0.4122, 0.7715, 0.4098, 0.7687, 0.4299, 0.7874, 0.4326, 0.7539, 0.4064, 0.7364, 0.4027, 0.7323, 0.4221, 0.7503, 0.4262, 0.8914, 0.4089, 0.9057, 0.4038, 0.9088, 0.393, 0.8925, 0.3985, 0.7117, 0.4066, 0.7323, 0.4221, 0.7364, 0.4027, 0.8493, 0.4204, 0.8641, 0.4172, 0.8593, 0.4082, 0.842, 0.4113, 0.8858, 0.8072, 0.8862, 0.8316, 0.8658, 0.8335, 0.8634, 0.8076, 0.9057, 0.4038, 0.9196, 0.3987, 0.9088, 0.393, 0.915, 0.4107, 0.9472, 0.4751, 0.9712, 0.4639, 0.9196, 0.3987, 0.8493, 0.4204, 0.8332, 0.4226, 0.8446, 0.4313, 0.8065, 0.4129, 0.7887, 0.4122, 0.7874, 0.4326, 0.8063, 0.4338, 0.8065, 0.4129, 0.8063, 0.4338, 0.8332, 0.4226, 0.842, 0.4113, 0.8332, 0.4226, 0.8493, 0.4204, 0.8332, 0.4226, 0.842, 0.4113, 0.8375, 0.3697, 0.8217, 0.3692, 0.09664, 0.4062, 0.09593, 0.3659, 0.1433, 0.3539, 0.1447, 0.3983, 0.02967, 0.4125, 0.03642, 0.3877, 0.09593, 0.3659, 0.09664, 0.4062, 0.5139, 0.5867, 0.5139, 0.6136, 0.4445, 0.6193, 0.4408, 0.5964, 0.1447, 0.3983, 0.1433, 0.3539, 0.1963, 0.3487, 0.1963, 0.3918, 0.4408, 0.5964, 0.4445, 0.6193, 0.4004, 0.639, 0.403, 0.6137, 0.2039, 0.931, 0.2056, 0.9359, 0.1456, 0.923, 0.146, 0.9206, 0.1456, 0.923, 0.1463, 0.9745, 0.06962, 0.9755, 0.07808, 0.9111, 0.2621, 0.9801, 0.1926, 0.9706, 0.2056, 0.9359, 0.2613, 0.9266, 0.1926, 0.9706, 0.1463, 0.9745, 0.1456, 0.923, 0.2056, 0.9359, 0.3729, 0.9749, 0.3196, 0.9767, 0.3257, 0.9311, 0.3729, 0.9349, 0.3196, 0.9767, 0.2621, 0.9801, 0.2613, 0.9266, 0.3257, 0.9311, 0.3174, 0.982, 0.3196, 0.9767, 0.3729, 0.9749, 0.3729, 0.9786, 0.146, 0.9206, 0.1456, 0.923, 0.07808, 0.9111, 0.08007, 0.9049, 0.1476, 0.9784, 0.1463, 0.9745, 0.1926, 0.9706, 0.1956, 0.9754, 0.3729, 0.9225, 0.3729, 0.9349, 0.3257, 0.9311, 0.3233, 0.9274, 0.164, 0.852, 0.1246, 0.8595, 0.1005, 0.8047, 0.141, 0.797, 0.8217, 0.3692, 0.8205, 0.347, 0.8066, 0.3483, 0.806, 0.3715, 0.806, 0.3715, 0.8066, 0.3483, 0.7925, 0.3474, 0.79, 0.3714, 0.79, 0.3714, 0.7925, 0.3474, 0.7797, 0.3447, 0.7757, 0.369, 0.7757, 0.369, 0.7797, 0.3447, 0.7659, 0.3396, 0.76, 0.3644, 0.76, 0.3644, 0.7659, 0.3396, 0.7517, 0.3332, 0.743, 0.359, 0.743, 0.359, 0.7517, 0.3332, 0.7368, 0.3258, 0.7229, 0.353, 0.918, 0.3432, 0.9014, 0.3174, 0.8873, 0.3263, 0.8984, 0.351, 0.8533, 0.368, 0.8483, 0.3445, 0.8344, 0.3469, 0.8375, 0.3697, 0.8984, 0.351, 0.8873, 0.3263, 0.8738, 0.3341, 0.8821, 0.358, 0.8375, 0.3697, 0.8344, 0.3469, 0.8205, 0.347, 0.8217, 0.3692, 0.8671, 0.364, 0.8607, 0.3404, 0.8483, 0.3445, 0.8533, 0.368, 0.8821, 0.358, 0.8738, 0.3341, 0.8607, 0.3404, 0.8671, 0.364, 0.5512, 0.6888, 0.5862, 0.7011, 0.5756, 0.7188, 0.7676, 0.6155, 0.7379, 0.6393, 0.7237, 0.6244])
me_cube.materials.append(mat_material)
me_cube.use_remesh_fix_poles = True
me_cube.use_remesh_preserve_attributes = False
me_cube.use_mirror_x = True
me_cube.update()

# ---- objects
ob_front = bpy.data.objects.new('front', None)
ob_character = bpy.data.objects.new('Character', me_cube)
ob_front_001 = bpy.data.objects.new('front.001', None)

# ---- transforms, parenting, visibility, modifiers, constraints
ob_front.location = (0.5166, 0.2065, 0.8802)
ob_front.rotation_euler = (1.571, 0.0, 0.0)
ob_front.scale = (0.9305, 0.9305, 0.9305)
ob_front.empty_display_type = 'IMAGE'
ob_front.empty_display_size = 5.0
ob_front.empty_image_depth = 'BACK'
ob_front.color = (1.0, 1.0, 1.0, 0.14)
ob_character.location = (0.0, 0.0, 1.388)
ob_character.scale = (0.1366, 0.1366, 0.1366)
ob_character.use_mesh_mirror_x = True
_m = ob_character.modifiers.new('Auto Smooth', 'NODES')
_m.node_group = ng_auto_smooth
_gi = [s.identifier for s in ng_auto_smooth.interface.items_tree if s.item_type == 'SOCKET' and s.in_out == 'INPUT']
_m[_gi[1]] = 3.142  # Angle
ob_front_001.location = (1.172, 0.2065, 0.8802)
ob_front_001.rotation_euler = (1.571, -0.0, 1.571)
ob_front_001.scale = (0.9305, 0.9305, 0.9305)
ob_front_001.empty_display_type = 'IMAGE'
ob_front_001.empty_display_size = 5.0
ob_front_001.empty_image_depth = 'BACK'
ob_front_001.color = (1.0, 1.0, 1.0, 0.14)

# ---- collection membership
col_collection.objects.link(ob_front)
col_collection.objects.link(ob_character)
col_collection.objects.link(ob_front_001)

# ---- scene / render settings (as saved in the file)
scene.frame_start = 1; scene.frame_end = 250; scene.frame_set(30)
scene.render.engine = 'BLENDER_EEVEE_NEXT'
scene.cycles.use_denoising = False
scene.cycles.samples = 128
scene.cycles.sampling_pattern = 'TABULATED_SOBOL'
scene.cycles.use_adaptive_sampling = False
scene.cycles.use_light_tree = False
scene.view_settings.view_transform = 'Standard'
bpy.context.view_layer.update()

# ---- added for rendering (the .blend has no active camera and no usable light): camera, sun
cam_auto = bpy.data.cameras.new('AutoCamera')
cam_auto.lens = 50.0
cam_auto.sensor_width = 36.0
cam_auto.clip_end = 1000.0
ob_auto_camera = bpy.data.objects.new('AutoCamera', cam_auto)
scene.collection.objects.link(ob_auto_camera)
ob_auto_camera.location = (2.10274, -2.55806, 2.44992)
ob_auto_camera.rotation_euler = (1.09748, -7.21219e-08, 0.694738)
scene.camera = ob_auto_camera
light_auto_sun = bpy.data.lights.new('AutoSun', 'SUN')
light_auto_sun.energy = 3.0
light_auto_sun.angle = 0.0523599
ob_auto_sun = bpy.data.objects.new('AutoSun', light_auto_sun)
scene.collection.objects.link(ob_auto_sun)
ob_auto_sun.rotation_euler = (0.872665, 0.174533, 0.523599)
bpy.context.view_layer.update()
